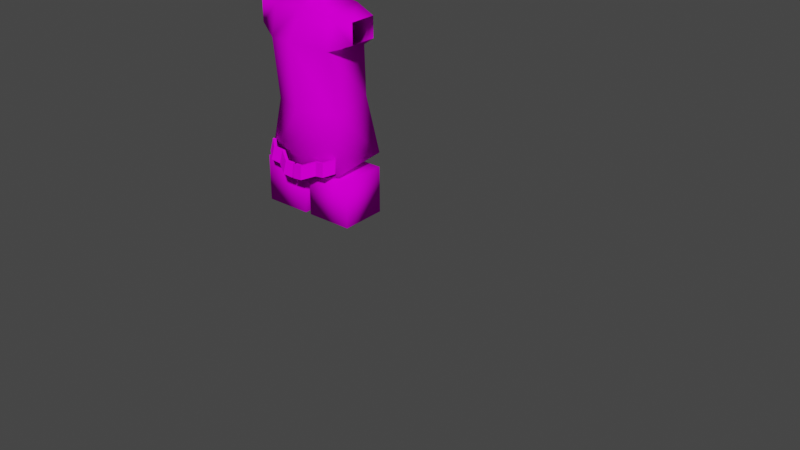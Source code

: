 # Source: swimsuit.blend  (saved by Blender 2.93.21; exported with 4.5.12 LTS)
import bpy
from mathutils import Matrix  # noqa: F401  (used for matrix-valued properties, if any)

bpy.ops.wm.read_factory_settings(use_empty=True)
scene = bpy.context.scene
scene.name = 'Scene'

# ---- collections
col_maindata = bpy.data.collections.new('maindata'); scene.collection.children.link(col_maindata)
col_a150 = bpy.data.collections.new('a150'); scene.collection.children.link(col_a150)
col_l174 = bpy.data.collections.new('l174'); scene.collection.children.link(col_l174)
col_b166 = bpy.data.collections.new('b166'); scene.collection.children.link(col_b166)
col_b162 = bpy.data.collections.new('b162'); scene.collection.children.link(col_b162)
col_b190 = bpy.data.collections.new('b190'); scene.collection.children.link(col_b190)
col_b198 = bpy.data.collections.new('b198'); scene.collection.children.link(col_b198)
col_b174 = bpy.data.collections.new('b174'); scene.collection.children.link(col_b174)
col_b158 = bpy.data.collections.new('b158'); scene.collection.children.link(col_b158)
col_rear = bpy.data.collections.new('rear'); scene.collection.children.link(col_rear)
col_r254 = bpy.data.collections.new('r254'); col_rear.children.link(col_r254)
col_r258 = bpy.data.collections.new('r258'); col_rear.children.link(col_r258)
col_r262 = bpy.data.collections.new('r262'); col_rear.children.link(col_r262)
col_r286 = bpy.data.collections.new('r286'); col_rear.children.link(col_r286)
col_r306 = bpy.data.collections.new('r306'); col_rear.children.link(col_r306)
col_r314 = bpy.data.collections.new('r314'); col_rear.children.link(col_r314)
col_r318 = bpy.data.collections.new('r318'); col_rear.children.link(col_r318)
col_r310 = bpy.data.collections.new('r310'); col_rear.children.link(col_r310)
col_r322 = bpy.data.collections.new('r322'); col_rear.children.link(col_r322)
col_r302 = bpy.data.collections.new('r302'); col_rear.children.link(col_r302)
col_b194 = bpy.data.collections.new('b194'); scene.collection.children.link(col_b194)
col_b202 = bpy.data.collections.new('b202'); scene.collection.children.link(col_b202)
col_b186 = bpy.data.collections.new('b186'); scene.collection.children.link(col_b186)
col_b206 = bpy.data.collections.new('b206'); scene.collection.children.link(col_b206)

# ---- images (referenced by path relative to the original .blend; pixels are not part of the script)
import os
ASSET_DIR = os.environ.get("B2B_ASSET_DIR", "")  # directory of the original .blend (textures are referenced by path, not embedded)
HERE = os.path.dirname(os.path.abspath(__file__))  # packed textures are extracted next to this script under _unpacked/

def load_image(name, relpath, width, height, colorspace="sRGB"):
    """Load a texture the original file referenced (path relative to the .blend, or extracted next to this script)."""
    p = next((c for c in (os.path.join(HERE, relpath), os.path.join(ASSET_DIR, relpath)) if relpath and os.path.exists(c)), "")
    if p:
        img = bpy.data.images.load(p, check_existing=True)
        img.name = name
    else:  # same state as the original file: an image datablock whose file is absent (Cycles renders it pink)
        img = bpy.data.images.new(name, width, height)
        img.source = "FILE"
        img.filepath = "//" + (relpath or name)
    img.colorspace_settings.name = colorspace
    return img
img_swimsuit_png = load_image('swimsuit.png', 'swimsuit.png', 1024, 1024, 'sRGB')

# ---- materials (node trees are filled in below, after node groups)
mat_maintex = bpy.data.materials.new('maintex')
mat_swimsuit = bpy.data.materials.new('swimsuit')
mat_swimsuit.use_transparent_shadow = False

# ---- material node trees
mat_swimsuit.use_nodes = True; mat_swimsuit.node_tree.nodes.clear()
_N = mat_swimsuit.node_tree.nodes; _L = mat_swimsuit.node_tree.links
n0 = _N.new('ShaderNodeOutputMaterial'); n0.name = 'Material Output'; n0.location = (300, 300)
n1 = _N.new('ShaderNodeBsdfPrincipled'); n1.name = 'Principled BSDF'; n1.location = (10, 300)
n1.distribution = 'GGX'
n1.subsurface_method = 'BURLEY'
n1.inputs[2].default_value = 0.0
n1.inputs[3].default_value = 1.45
n1.inputs[13].default_value = 0.0
n1.inputs[27].default_value = (0.0, 0.0, 0.0, 1.0)
n1.inputs[28].default_value = 1.0
n2 = _N.new('ShaderNodeTexImage'); n2.name = 'baseColorTexture'; n2.location = (-433, 207)
n2.label = 'baseColorTexture'
n2.image = img_swimsuit_png
n2.interpolation = 'Closest'
n3 = _N.new('ShaderNodeUVMap'); n3.name = 'UV Map'; n3.location = (-631, 176)
n3.uv_map = 'UVMap'
_L.new(n1.outputs[0], n0.inputs[0])
_L.new(n2.outputs[0], n1.inputs[0])
_L.new(n3.outputs[0], n2.inputs[0])
n0.is_active_output = True

# ---- world
world_world = bpy.data.worlds.new('World'); scene.world = world_world
world_world.use_nodes = True; world_world.node_tree.nodes.clear()
_N = world_world.node_tree.nodes; _L = world_world.node_tree.links
n0 = _N.new('ShaderNodeOutputWorld'); n0.name = 'World Output'; n0.location = (300, 300)
n1 = _N.new('ShaderNodeBackground'); n1.name = 'Background'; n1.location = (10, 300)
n1.inputs[0].default_value = (0.05088, 0.05088, 0.05088, 1.0)
_L.new(n1.outputs[0], n0.inputs[0])
n0.is_active_output = True
world_world.color = (0.05088, 0.05088, 0.05088)
world_world.use_sun_shadow = False
world_world.sun_shadow_jitter_overblur = 0.0

# ---- meshes
me_bodymesh = bpy.data.meshes.new('BodyMesh')
me_bodymesh.from_pydata([], [], [])
me_bodymesh.materials.append(None)
me_bodymesh.update()
me_head = bpy.data.meshes.new('Head')
me_head.from_pydata([], [], [])
me_head.materials.append(None)
me_head.update()
me_legmesh = bpy.data.meshes.new('LegMesh')
me_legmesh.from_pydata([], [], [])
me_legmesh.materials.append(None)
me_legmesh.update()
me_armmesh = bpy.data.meshes.new('ArmMesh')
me_armmesh.from_pydata([], [], [])
me_armmesh.materials.append(None)
me_armmesh.update()
me_cube_006 = bpy.data.meshes.new('Cube.006')
me_cube_006.from_pydata([], [], [])
me_cube_006.materials.append(None)
me_cube_006.update()
me_armmesh_1 = bpy.data.meshes.new('ArmMesh')
me_armmesh_1.from_pydata([(0.3078, -0.06612, 0.3653), (0.3078, -0.06612, 0.4976), (0.3078, 0.06612, 0.3653), (0.3078, 0.06612, 0.4976), (0.74, -0.06612, 0.3653), (0.74, -0.06612, 0.4976), (0.74, 0.06612, 0.3653), (0.74, 0.06612, 0.4976), (1.14, -0.06612, 0.4189), (1.14, -0.06612, 0.4976), (1.14, 0.06612, 0.4189), (1.14, 0.06612, 0.4976), (1.32, -0.06612, 0.4524), (1.32, -0.06612, 0.4976), (1.32, 0.07931, 0.4524), (1.32, 0.07931, 0.4976), (1.454, -0.04828, 0.4524), (1.454, -0.04828, 0.4976), (1.454, 0.06146, 0.4524), (1.454, 0.06146, 0.4976), (1.179, -0.09204, 0.4874), (1.179, -0.09204, 0.453), (1.242, -0.09204, 0.4874), (1.242, -0.09204, 0.4676), (1.179, -0.1427, 0.4874), (1.179, -0.1427, 0.453), (1.242, -0.1427, 0.4874), (1.242, -0.1427, 0.4676), (1.179, -0.1646, 0.4874), (1.179, -0.1646, 0.453), (1.242, -0.1646, 0.4874), (1.242, -0.1646, 0.4676)], [], [(0, 1, 3, 2), (2, 3, 7, 6), (5, 4, 8, 9), (4, 5, 1, 0), (2, 6, 4, 0), (7, 3, 1, 5), (11, 9, 13, 15), (4, 6, 10, 8), (7, 5, 9, 11), (6, 7, 11, 10), (14, 15, 19, 18), (10, 11, 15, 14), (8, 12, 23, 21), (8, 10, 14, 12), (18, 19, 17, 16), (13, 12, 16, 17), (12, 14, 18, 16), (15, 13, 17, 19), (22, 20, 24, 26), (12, 13, 22, 23), (9, 8, 21, 20), (13, 9, 20, 22), (25, 27, 31, 29), (20, 21, 25, 24), (21, 23, 27, 25), (23, 22, 26, 27), (28, 29, 31, 30), (27, 26, 30, 31), (26, 24, 28, 30), (24, 25, 29, 28)])
me_armmesh_1.polygons.foreach_set('use_smooth', [True] * 30)
_uv = me_armmesh_1.uv_layers.new(name='UVMap')
_uv.uv.foreach_set('vector', [0.9808, 0.2191, 0.9907, 0.2191, 0.9907, 0.2191, 0.9808, 0.2191, 0.9808, 0.2191, 0.9907, 0.2191, 0.9907, 0.1869, 0.9808, 0.1869, 0.9907, 0.1869, 0.9808, 0.1869, 0.9848, 0.157, 0.9907, 0.157, 0.9808, 0.1869, 0.9907, 0.1869, 0.9907, 0.2191, 0.9808, 0.2191, 0.9808, 0.2191, 0.9808, 0.1869, 0.9808, 0.1869, 0.9808, 0.2191, 0.9907, 0.1869, 0.9907, 0.2191, 0.9907, 0.2191, 0.9907, 0.1869, 0.9907, 0.157, 0.9907, 0.157, 0.9907, 0.1435, 0.9907, 0.1435, 0.9808, 0.1869, 0.9808, 0.1869, 0.9848, 0.157, 0.9848, 0.157, 0.9907, 0.1869, 0.9907, 0.1869, 0.9907, 0.157, 0.9907, 0.157, 0.9808, 0.1869, 0.9907, 0.1869, 0.9907, 0.157, 0.9848, 0.157, 0.9873, 0.1435, 0.9907, 0.1435, 0.9907, 0.1335, 0.9873, 0.1335, 0.9848, 0.157, 0.9907, 0.157, 0.9907, 0.1435, 0.9873, 0.1435, 0.9848, 0.157, 0.9873, 0.1435, 0.9885, 0.1494, 0.9874, 0.1541, 0.9848, 0.157, 0.9848, 0.157, 0.9873, 0.1435, 0.9873, 0.1435, 0.9873, 0.1335, 0.9907, 0.1335, 0.9907, 0.1335, 0.9873, 0.1335, 0.9907, 0.1435, 0.9873, 0.1435, 0.9873, 0.1335, 0.9907, 0.1335, 0.9873, 0.1435, 0.9873, 0.1435, 0.9873, 0.1335, 0.9873, 0.1335, 0.9907, 0.1435, 0.9907, 0.1435, 0.9907, 0.1335, 0.9907, 0.1335, 0.9899, 0.1494, 0.9899, 0.1541, 0.9899, 0.1541, 0.9899, 0.1494, 0.9873, 0.1435, 0.9907, 0.1435, 0.9899, 0.1494, 0.9885, 0.1494, 0.9907, 0.157, 0.9848, 0.157, 0.9874, 0.1541, 0.9899, 0.1541, 0.9907, 0.1435, 0.9907, 0.157, 0.9899, 0.1541, 0.9899, 0.1494, 0.9874, 0.1541, 0.9885, 0.1494, 0.9885, 0.1494, 0.9874, 0.1541, 0.9899, 0.1541, 0.9874, 0.1541, 0.9874, 0.1541, 0.9899, 0.1541, 0.9874, 0.1541, 0.9885, 0.1494, 0.9885, 0.1494, 0.9874, 0.1541, 0.9885, 0.1494, 0.9899, 0.1494, 0.9899, 0.1494, 0.9885, 0.1494, 0.9899, 0.1541, 0.9874, 0.1541, 0.9885, 0.1494, 0.9899, 0.1494, 0.9885, 0.1494, 0.9899, 0.1494, 0.9899, 0.1494, 0.9885, 0.1494, 0.9899, 0.1494, 0.9899, 0.1541, 0.9899, 0.1541, 0.9899, 0.1494, 0.9899, 0.1541, 0.9874, 0.1541, 0.9874, 0.1541, 0.9899, 0.1541])
me_armmesh_1.materials.append(mat_maintex)
me_armmesh_1.use_remesh_fix_poles = True
me_armmesh_1.use_remesh_preserve_attributes = False
me_armmesh_1.use_mirror_vertex_groups = False
me_armmesh_1.update()
me_legmesh_1 = bpy.data.meshes.new('LegMesh')
me_legmesh_1.from_pydata([(0.02878, -0.1234, -0.5716), (0.02878, 0.1234, -0.5716), (0.2755, -0.1234, -0.5716), (0.2755, 0.1234, -0.5716), (0.0482, 0.104, -1.15), (0.0482, -0.104, -1.15), (0.2561, 0.104, -1.15), (0.2561, -0.104, -1.15), (0.06003, 0.09213, -1.761), (0.06003, -0.09213, -1.761), (0.2443, 0.09213, -1.761), (0.2443, -0.09213, -1.761), (0.103, -0.3753, -1.868), (0.07476, 0.03184, -1.711), (0.07476, 0.1332, -1.872), (0.07476, 0.1185, -1.78), (0.2045, -0.3753, -1.868), (0.2327, 0.03184, -1.711), (0.2327, 0.1332, -1.872), (0.2327, 0.1185, -1.78)], [], [(1, 3, 6, 4), (7, 5, 9, 11), (0, 1, 4, 5), (3, 2, 7, 6), (2, 0, 5, 7), (8, 10, 11, 9), (4, 6, 10, 8), (6, 7, 11, 10), (5, 4, 8, 9), (12, 13, 15, 14), (14, 15, 19, 18), (18, 19, 17, 16), (16, 17, 13, 12), (14, 18, 16, 12), (19, 15, 13, 17)])
me_legmesh_1.polygons.foreach_set('use_smooth', [True] * 15)
_uv = me_legmesh_1.uv_layers.new(name='UVMap')
_uv.uv.foreach_set('vector', [0.9765, 0.1918, 0.9948, 0.1918, 0.9934, 0.149, 0.978, 0.149, 0.9934, 0.149, 0.978, 0.149, 0.9788, 0.1038, 0.9925, 0.1038, 0.9765, 0.1918, 0.9765, 0.1918, 0.978, 0.149, 0.978, 0.149, 0.9948, 0.1918, 0.9948, 0.1918, 0.9934, 0.149, 0.9934, 0.149, 0.9948, 0.1918, 0.9765, 0.1918, 0.978, 0.149, 0.9934, 0.149, 0.9788, 0.1038, 0.9925, 0.1038, 0.9925, 0.1038, 0.9788, 0.1038, 0.978, 0.149, 0.9934, 0.149, 0.9925, 0.1038, 0.9788, 0.1038, 0.9934, 0.149, 0.9934, 0.149, 0.9925, 0.1038, 0.9925, 0.1038, 0.978, 0.149, 0.978, 0.149, 0.9788, 0.1038, 0.9788, 0.1038, 0.982, 0.0958, 0.9799, 0.1075, 0.9799, 0.1023, 0.9799, 0.09552, 0.9799, 0.09552, 0.9799, 0.1023, 0.9916, 0.1023, 0.9916, 0.09552, 0.9916, 0.09552, 0.9916, 0.1023, 0.9916, 0.1075, 0.9895, 0.0958, 0.9895, 0.0958, 0.9916, 0.1075, 0.9799, 0.1075, 0.982, 0.0958, 0.9799, 0.09552, 0.9916, 0.09552, 0.9895, 0.0958, 0.982, 0.0958, 0.9916, 0.1023, 0.9799, 0.1023, 0.9799, 0.1075, 0.9916, 0.1075])
me_legmesh_1.materials.append(mat_maintex)
me_legmesh_1.use_remesh_fix_poles = True
me_legmesh_1.use_remesh_preserve_attributes = False
me_legmesh_1.use_mirror_vertex_groups = False
me_legmesh_1.update()
me_bodymesh_002 = bpy.data.meshes.new('BodyMesh.002')
me_bodymesh_002.from_pydata([(0.1074, 0.1806, -0.1979), (0.1647, -0.1299, 0.5039), (0.2331, -0.1474, -0.2974), (0.06907, -0.08606, 0.5641), (0.06907, 0.03324, 0.5641), (0.06907, -0.08606, 0.6479), (0.06907, 0.03324, 0.6479), (0.09896, 0.1948, -0.1116), (0.1962, -0.108, 0.001354), (0.1861, 0.1068, 0.3102), (0.1647, 0.08536, 0.5229), (0.1861, -0.1535, 0.3347), (0.2984, 0.04755, 0.489), (0.2984, -0.1004, 0.489), (0.2984, 0.04755, 0.3777), (0.2984, -0.1004, 0.3777), (-8.144e-19, -0.1299, 0.5222), (5.285e-18, -0.1877, -0.3782), (1.466e-17, 0.08597, -0.336), (3.393e-18, 0.08536, 0.5412), (0.0, -0.08606, 0.5641), (0.0, 0.03324, 0.5641), (0.0, -0.08606, 0.6479), (0.0, 0.03324, 0.6479), (-8.796e-18, -0.1916, 0.007104), (6.681e-05, 0.1309, 0.04491), (0.0, -0.2268, 0.3682), (1.357e-18, 0.1068, 0.3743), (0.1962, 0.1053, 0.04977), (0.2472, 0.1432, -0.2595), (0.01665, -0.1394, -0.578), (0.01665, -0.1394, -0.3235), (0.01665, 0.115, -0.578), (0.01665, 0.115, -0.3235), (0.2711, -0.1394, -0.578), (0.2711, -0.1394, -0.3235), (0.2711, 0.115, -0.578), (0.2711, 0.115, -0.3235)], [], [(1, 10, 4, 3), (27, 19, 10, 9), (18, 29, 2, 17), (16, 1, 3, 20), (20, 3, 5, 22), (3, 4, 6, 5), (29, 28, 8, 2), (28, 9, 11, 8), (25, 27, 9, 28), (1, 11, 15, 13), (10, 1, 13, 12), (11, 9, 14, 15), (9, 10, 12, 14), (8, 11, 26, 24), (2, 8, 24, 17), (4, 21, 23, 6), (6, 23, 22, 5), (10, 19, 21, 4), (11, 1, 16, 26), (0, 7, 28, 29), (7, 25, 28), (0, 29, 18), (7, 0, 18, 25), (30, 31, 33, 32), (32, 33, 37, 36), (36, 37, 35, 34), (34, 35, 31, 30), (32, 36, 34, 30), (37, 33, 31, 35)])
me_bodymesh_002.polygons.foreach_set('use_smooth', [True] * 29)
_uv = me_bodymesh_002.uv_layers.new(name='UVMap')
_uv.uv.foreach_set('vector', [0.07511, 0.9887, 0.07511, 0.9897, 0.0698, 0.992, 0.0698, 0.992, 0.06596, 0.9815, 0.06596, 0.9907, 0.07511, 0.9897, 0.07629, 0.9779, 0.05976, 0.9582, 0.0738, 0.9615, 0.073, 0.945, 0.05976, 0.9427, 0.06596, 0.9897, 0.07511, 0.9887, 0.0698, 0.992, 0.06596, 0.992, 0.06596, 0.992, 0.0698, 0.992, 0.0698, 0.9966, 0.06596, 0.9966, 0.0698, 0.992, 0.0698, 0.992, 0.0698, 0.9966, 0.0698, 0.9966, 0.05321, 0.9669, 0.0547, 0.977, 0.04754, 0.9773, 0.04369, 0.9682, 0.07685, 0.9634, 0.07629, 0.9779, 0.07629, 0.9793, 0.07685, 0.9608, 0.06597, 0.9632, 0.06596, 0.9815, 0.07629, 0.9779, 0.07685, 0.9634, 0.07511, 0.9887, 0.07629, 0.9793, 0.08253, 0.9816, 0.08253, 0.9878, 0.07511, 0.9897, 0.07511, 0.9887, 0.08253, 0.9878, 0.08253, 0.9878, 0.07629, 0.9793, 0.07629, 0.9779, 0.08253, 0.9816, 0.08253, 0.9816, 0.07629, 0.9779, 0.07511, 0.9897, 0.08253, 0.9878, 0.08253, 0.9816, 0.07921, 0.9592, 0.06172, 0.9556, 0.06164, 0.9455, 0.08069, 0.9488, 0.04369, 0.9682, 0.04754, 0.9773, 0.04495, 0.9782, 0.04172, 0.966, 0.0698, 0.992, 0.06596, 0.992, 0.06596, 0.9966, 0.0698, 0.9966, 0.0698, 0.9966, 0.06596, 0.9966, 0.06596, 0.9966, 0.0698, 0.9966, 0.07511, 0.9897, 0.06596, 0.9907, 0.06596, 0.992, 0.0698, 0.992, 0.03873, 0.9395, 0.06494, 0.9232, 0.08629, 0.9443, 0.06465, 0.9618, 0.05493, 0.9685, 0.05613, 0.9711, 0.0547, 0.977, 0.05321, 0.9669, 0.05613, 0.9711, 0.05547, 0.9766, 0.0547, 0.977, 0.05493, 0.9685, 0.05321, 0.9669, 0.05073, 0.9649, 0.05613, 0.9711, 0.05493, 0.9685, 0.05073, 0.9649, 0.05547, 0.9766, 0.06689, 0.9286, 0.06689, 0.9427, 0.06689, 0.9427, 0.06689, 0.9286, 0.06689, 0.9286, 0.06689, 0.9427, 0.08101, 0.9427, 0.08101, 0.9286, 0.08101, 0.9286, 0.08101, 0.9427, 0.08101, 0.9427, 0.08101, 0.9286, 0.08101, 0.9286, 0.08101, 0.9427, 0.06689, 0.9427, 0.06689, 0.9286, 0.06689, 0.9286, 0.08101, 0.9286, 0.08101, 0.9286, 0.06689, 0.9286, 0.0736, 0.9632, 0.0736, 0.9632, 0.06556, 0.9654, 0.06556, 0.9654])
me_bodymesh_002.materials.append(mat_maintex)
me_bodymesh_002.use_remesh_preserve_volume = False
me_bodymesh_002.use_remesh_preserve_attributes = False
me_bodymesh_002.use_mirror_vertex_groups = False
me_bodymesh_002.update()
me_bodymesh_001 = bpy.data.meshes.new('BodyMesh.001')
me_bodymesh_001.from_pydata([(0.1074, 0.1806, -0.1979), (0.1647, -0.1299, 0.5039), (0.2331, -0.1474, -0.2974), (0.06907, -0.08606, 0.5641), (0.06907, 0.03324, 0.5641), (0.06907, -0.08606, 0.6479), (0.06907, 0.03324, 0.6479), (0.09896, 0.1948, -0.1116), (0.1962, -0.108, 0.001354), (0.1861, 0.1068, 0.3102), (0.1647, 0.08536, 0.5229), (0.1861, -0.1535, 0.3347), (0.2984, 0.04755, 0.489), (0.2984, -0.1004, 0.489), (0.2984, 0.04755, 0.3777), (0.2984, -0.1004, 0.3777), (-8.144e-19, -0.1299, 0.5222), (5.285e-18, -0.1877, -0.3782), (1.466e-17, 0.08597, -0.336), (3.393e-18, 0.08536, 0.5412), (0.0, -0.08606, 0.5641), (0.0, 0.03324, 0.5641), (0.0, -0.08606, 0.6479), (0.0, 0.03324, 0.6479), (-8.796e-18, -0.1916, 0.007104), (6.681e-05, 0.1309, 0.04491), (0.0, -0.2268, 0.3682), (1.357e-18, 0.1068, 0.3743), (0.1962, 0.1053, 0.04977), (0.2472, 0.1432, -0.2595), (0.01665, -0.1394, -0.578), (0.01665, -0.1394, -0.3235), (0.01665, 0.115, -0.578), (0.01665, 0.115, -0.3235), (0.2711, -0.1394, -0.578), (0.2711, -0.1394, -0.3235), (0.2711, 0.115, -0.578), (0.2711, 0.115, -0.3235)], [], [(1, 10, 4, 3), (27, 19, 10, 9), (18, 29, 2, 17), (16, 1, 3, 20), (20, 3, 5, 22), (3, 4, 6, 5), (29, 28, 8, 2), (28, 9, 11, 8), (25, 27, 9, 28), (1, 11, 15, 13), (10, 1, 13, 12), (11, 9, 14, 15), (9, 10, 12, 14), (8, 11, 26, 24), (2, 8, 24, 17), (4, 21, 23, 6), (6, 23, 22, 5), (10, 19, 21, 4), (11, 1, 16, 26), (0, 7, 28, 29), (7, 25, 28), (0, 29, 18), (7, 0, 18, 25), (30, 31, 33, 32), (32, 33, 37, 36), (36, 37, 35, 34), (34, 35, 31, 30), (32, 36, 34, 30), (37, 33, 31, 35)])
me_bodymesh_001.polygons.foreach_set('use_smooth', [True] * 29)
_uv = me_bodymesh_001.uv_layers.new(name='UVMap')
_uv.uv.foreach_set('vector', [0.1366, 0.9887, 0.1366, 0.9897, 0.1313, 0.992, 0.1313, 0.992, 0.1275, 0.9815, 0.1275, 0.9907, 0.1366, 0.9897, 0.1378, 0.9779, 0.1213, 0.9582, 0.1353, 0.9615, 0.1345, 0.945, 0.1213, 0.9427, 0.1275, 0.9897, 0.1366, 0.9887, 0.1313, 0.992, 0.1275, 0.992, 0.1275, 0.992, 0.1313, 0.992, 0.1313, 0.9966, 0.1275, 0.9966, 0.1313, 0.992, 0.1313, 0.992, 0.1313, 0.9966, 0.1313, 0.9966, 0.1147, 0.9669, 0.1162, 0.977, 0.1091, 0.9773, 0.1052, 0.9682, 0.1384, 0.9634, 0.1378, 0.9779, 0.1378, 0.9793, 0.1384, 0.9608, 0.1275, 0.9632, 0.1275, 0.9815, 0.1378, 0.9779, 0.1384, 0.9634, 0.1366, 0.9887, 0.1378, 0.9793, 0.144, 0.9816, 0.144, 0.9878, 0.1366, 0.9897, 0.1366, 0.9887, 0.144, 0.9878, 0.144, 0.9878, 0.1378, 0.9793, 0.1378, 0.9779, 0.144, 0.9816, 0.144, 0.9816, 0.1378, 0.9779, 0.1366, 0.9897, 0.144, 0.9878, 0.144, 0.9816, 0.1407, 0.9592, 0.1232, 0.9556, 0.1232, 0.9455, 0.1422, 0.9488, 0.1052, 0.9682, 0.1091, 0.9773, 0.1065, 0.9782, 0.1032, 0.966, 0.1313, 0.992, 0.1275, 0.992, 0.1275, 0.9966, 0.1313, 0.9966, 0.1313, 0.9966, 0.1275, 0.9966, 0.1275, 0.9966, 0.1313, 0.9966, 0.1366, 0.9897, 0.1275, 0.9907, 0.1275, 0.992, 0.1313, 0.992, 0.1003, 0.9395, 0.1265, 0.9232, 0.1478, 0.9443, 0.1262, 0.9618, 0.1164, 0.9685, 0.1176, 0.9711, 0.1162, 0.977, 0.1147, 0.9669, 0.1176, 0.9711, 0.117, 0.9766, 0.1162, 0.977, 0.1164, 0.9685, 0.1147, 0.9669, 0.1123, 0.9649, 0.1176, 0.9711, 0.1164, 0.9685, 0.1123, 0.9649, 0.117, 0.9766, 0.1284, 0.9286, 0.1284, 0.9427, 0.1284, 0.9427, 0.1284, 0.9286, 0.1284, 0.9286, 0.1284, 0.9427, 0.1425, 0.9427, 0.1425, 0.9286, 0.1425, 0.9286, 0.1425, 0.9427, 0.1425, 0.9427, 0.1425, 0.9286, 0.1425, 0.9286, 0.1425, 0.9427, 0.1284, 0.9427, 0.1284, 0.9286, 0.1284, 0.9286, 0.1425, 0.9286, 0.1425, 0.9286, 0.1284, 0.9286, 0.1382, 0.9583, 0.1382, 0.9583, 0.1302, 0.9605, 0.1302, 0.9605])
me_bodymesh_001.materials.append(mat_maintex)
me_bodymesh_001.use_remesh_preserve_volume = False
me_bodymesh_001.use_remesh_preserve_attributes = False
me_bodymesh_001.use_mirror_vertex_groups = False
me_bodymesh_001.update()
me_bodymesh_004 = bpy.data.meshes.new('BodyMesh.004')
me_bodymesh_004.from_pydata([(0.1074, 0.1806, -0.1979), (0.1647, -0.1299, 0.5039), (0.2331, -0.1474, -0.2974), (0.06907, -0.08606, 0.5641), (0.06907, 0.03324, 0.5641), (0.06907, -0.08606, 0.6479), (0.06907, 0.03324, 0.6479), (0.09896, 0.1948, -0.1116), (0.1962, -0.108, 0.001354), (0.1861, 0.1068, 0.3102), (0.1647, 0.08536, 0.5229), (0.1861, -0.1535, 0.3347), (0.2984, 0.04755, 0.489), (0.2984, -0.1004, 0.489), (0.2984, 0.04755, 0.3777), (0.2984, -0.1004, 0.3777), (-8.144e-19, -0.1299, 0.5222), (5.285e-18, -0.1877, -0.3782), (1.466e-17, 0.08597, -0.336), (3.393e-18, 0.08536, 0.5412), (0.0, -0.08606, 0.5641), (0.0, 0.03324, 0.5641), (0.0, -0.08606, 0.6479), (0.0, 0.03324, 0.6479), (-8.796e-18, -0.1916, 0.007104), (6.681e-05, 0.1309, 0.04491), (0.0, -0.2268, 0.3682), (0.0, 0.1068, 0.3743), (0.1962, 0.1053, 0.04977), (0.2472, 0.1432, -0.2595), (0.01665, -0.1394, -0.578), (0.01665, -0.1394, -0.3235), (0.01665, 0.115, -0.578), (0.01665, 0.115, -0.3235), (0.2711, -0.1394, -0.578), (0.2711, -0.1394, -0.3235), (0.2711, 0.115, -0.578), (0.2711, 0.115, -0.3235), (0.1911, 0.106, 0.18), (3.341e-05, 0.1188, 0.2096), (-4.398e-18, -0.2092, 0.1877), (0.1911, -0.1307, 0.168), (0.2331, 0.1328, -0.1744), (0.2229, -0.1366, -0.2152), (1.408e-18, -0.1888, -0.2721), (0.1051, 0.1845, -0.1742), (1.84e-05, 0.09833, -0.2311), (3.928e-19, -0.261, 0.2885), (3.928e-19, -0.2173, 0.3822), (3.928e-19, -0.2513, 0.2835), (3.928e-19, -0.2076, 0.3771), (0.178, -0.2057, 0.2761), (0.1702, -0.1621, 0.3697), (0.1661, -0.199, 0.2717), (0.1583, -0.1553, 0.3653), (0.08916, -0.2255, 0.2777), (0.08136, -0.1818, 0.3713), (0.09672, -0.2338, 0.2824), (0.08892, -0.1901, 0.376), (0.1234, -0.186, 0.3717), (0.141, -0.2371, 0.2826), (0.1312, -0.2296, 0.2781), (0.1332, -0.1935, 0.3763), (0.04209, -0.2567, 0.28), (0.03975, -0.222, 0.3785), (0.03429, -0.213, 0.3736), (0.04755, -0.2657, 0.2848), (0.003756, -0.2403, -0.34), (0.005, -0.2264, -0.2689), (0.005183, -0.2263, -0.338), (0.006427, -0.2124, -0.2669), (0.2279, -0.1683, -0.278), (0.2196, -0.1543, -0.2087), (0.2145, -0.1582, -0.2798), (0.2062, -0.1442, -0.2105), (0.1172, -0.1928, -0.3076), (0.1089, -0.1788, -0.2383), (0.1252, -0.2048, -0.3073), (0.1169, -0.1909, -0.2381), (0.1597, -0.1842, -0.2303), (0.1786, -0.2092, -0.2985), (0.1679, -0.1981, -0.2995), (0.1704, -0.1953, -0.2292), (0.05592, -0.2316, -0.3326), (0.05299, -0.2307, -0.2639), (0.04767, -0.2176, -0.2634), (0.06124, -0.2446, -0.3331)], [], [(1, 10, 4, 3), (27, 19, 10, 9), (18, 29, 2, 17), (16, 1, 3, 20), (20, 3, 5, 22), (3, 4, 6, 5), (42, 28, 8, 43), (38, 9, 11, 41), (39, 27, 9, 38), (1, 11, 15, 13), (10, 1, 13, 12), (11, 9, 14, 15), (9, 10, 12, 14), (41, 11, 26, 40), (43, 8, 24, 44), (4, 21, 23, 6), (6, 23, 22, 5), (10, 19, 21, 4), (11, 1, 16, 26), (45, 7, 28, 42), (7, 25, 28), (0, 29, 18), (45, 0, 18, 46), (30, 31, 33, 32), (32, 33, 37, 36), (36, 37, 35, 34), (34, 35, 31, 30), (32, 36, 34, 30), (37, 33, 31, 35), (8, 41, 40, 24), (25, 39, 38, 28), (28, 38, 41, 8), (7, 45, 46, 25), (0, 45, 42, 29), (2, 43, 44, 17), (29, 42, 43, 2), (47, 48, 50, 49), (61, 59, 54, 53), (53, 54, 52, 51), (66, 64, 48, 47), (61, 53, 51, 60), (65, 50, 48, 64), (59, 56, 58, 62), (63, 55, 57, 66), (60, 62, 58, 57), (63, 65, 56, 55), (51, 52, 62, 60), (54, 59, 62, 52), (55, 61, 60, 57), (55, 56, 59, 61), (49, 50, 65, 63), (49, 63, 66, 47), (56, 65, 64, 58), (57, 58, 64, 66), (67, 68, 70, 69), (81, 79, 74, 73), (73, 74, 72, 71), (86, 84, 68, 67), (81, 73, 71, 80), (85, 70, 68, 84), (79, 76, 78, 82), (83, 75, 77, 86), (80, 82, 78, 77), (83, 85, 76, 75), (71, 72, 82, 80), (74, 79, 82, 72), (75, 81, 80, 77), (75, 76, 79, 81), (69, 70, 85, 83), (69, 83, 86, 67), (76, 85, 84, 78), (77, 78, 84, 86)])
me_bodymesh_004.polygons.foreach_set('use_smooth', [1, 1, 1, 1, 1, 1, 1, 1, 1, 1, 1, 1, 1, 1, 1, 1, 1, 1, 1, 1, 1, 1, 1, 1, 1, 1, 1, 1, 1, 1, 1, 1, 1, 1, 1, 1, 0, 0, 0, 0, 0, 0, 0, 0, 0, 0, 0, 0, 0, 0, 0, 0, 0, 0, 0, 0, 0, 0, 0, 0, 0, 0, 0, 0, 0, 0, 0, 0, 0, 0, 0, 0])
_uv = me_bodymesh_004.uv_layers.new(name='UVMap')
_uv.uv.foreach_set('vector', [0.2, 0.9887, 0.2, 0.9897, 0.1947, 0.992, 0.1947, 0.992, 0.2304, 0.9663, 0.2304, 0.9756, 0.2395, 0.9746, 0.2407, 0.9628, 0.2474, 0.9582, 0.2614, 0.9615, 0.2606, 0.945, 0.2474, 0.9427, 0.1908, 0.9897, 0.2, 0.9887, 0.1947, 0.992, 0.1908, 0.992, 0.1908, 0.992, 0.1947, 0.992, 0.1947, 0.9966, 0.1908, 0.9966, 0.1947, 0.992, 0.1947, 0.992, 0.1947, 0.9966, 0.1947, 0.9966, 0.2413, 0.9696, 0.2423, 0.977, 0.2352, 0.9773, 0.2324, 0.9707, 0.2427, 0.9423, 0.2422, 0.9472, 0.2421, 0.9481, 0.2428, 0.9418, 0.2355, 0.9428, 0.235, 0.949, 0.2422, 0.9472, 0.2427, 0.9423, 0.2, 0.9887, 0.2012, 0.9793, 0.2074, 0.9816, 0.2074, 0.9878, 0.2, 0.9897, 0.2, 0.9887, 0.2074, 0.9878, 0.2074, 0.9878, 0.2012, 0.9793, 0.2012, 0.9779, 0.2074, 0.9816, 0.2074, 0.9816, 0.2012, 0.9779, 0.2, 0.9897, 0.2074, 0.9878, 0.2074, 0.9816, 0.2428, 0.9418, 0.2421, 0.9481, 0.235, 0.9488, 0.2355, 0.942, 0.2324, 0.9707, 0.2352, 0.9773, 0.2326, 0.9782, 0.2302, 0.9693, 0.1947, 0.992, 0.1908, 0.992, 0.1908, 0.9966, 0.1947, 0.9966, 0.1947, 0.9966, 0.1908, 0.9966, 0.1908, 0.9966, 0.1947, 0.9966, 0.2, 0.9897, 0.1908, 0.9907, 0.1908, 0.992, 0.1947, 0.992, 0.2447, 0.9627, 0.2473, 0.9403, 0.2691, 0.9377, 0.2693, 0.9581, 0.2429, 0.9692, 0.2438, 0.9711, 0.2423, 0.977, 0.2413, 0.9696, 0.2438, 0.9711, 0.2431, 0.9766, 0.2423, 0.977, 0.2373, 0.9431, 0.2312, 0.9479, 0.2444, 0.9486, 0.2371, 0.9419, 0.2373, 0.9431, 0.2444, 0.9486, 0.243, 0.9434, 0.1918, 0.9286, 0.1918, 0.9427, 0.1918, 0.9427, 0.1918, 0.9286, 0.1918, 0.9286, 0.1918, 0.9427, 0.2059, 0.9427, 0.2059, 0.9286, 0.2059, 0.9286, 0.2059, 0.9427, 0.2059, 0.9427, 0.2059, 0.9286, 0.2059, 0.9286, 0.2059, 0.9427, 0.1918, 0.9427, 0.1918, 0.9286, 0.1918, 0.9286, 0.2059, 0.9286, 0.2059, 0.9286, 0.1918, 0.9286, 0.1988, 0.9626, 0.1988, 0.9626, 0.1907, 0.9648, 0.1907, 0.9648, 0.2606, 0.9596, 0.2517, 0.9593, 0.2507, 0.949, 0.2604, 0.9491, 0.2557, 0.9219, 0.2557, 0.931, 0.2663, 0.9294, 0.2666, 0.9222, 0.2627, 0.9222, 0.2624, 0.9294, 0.2624, 0.9287, 0.2627, 0.9195, 0.2438, 0.9711, 0.2429, 0.9692, 0.2397, 0.9681, 0.2431, 0.9766, 0.2373, 0.9431, 0.2371, 0.9419, 0.2308, 0.9436, 0.2312, 0.9479, 0.2324, 0.9496, 0.2318, 0.9454, 0.2435, 0.9454, 0.2449, 0.9507, 0.2312, 0.9479, 0.2308, 0.9436, 0.2318, 0.9454, 0.2324, 0.9496, 0.2244, 0.9459, 0.2244, 0.9574, 0.2244, 0.9571, 0.2244, 0.9456, 0.2392, 0.9456, 0.2383, 0.957, 0.2423, 0.9571, 0.2432, 0.9456, 0.2432, 0.9456, 0.2423, 0.9571, 0.2436, 0.9574, 0.2445, 0.9459, 0.2297, 0.9454, 0.2289, 0.9569, 0.2244, 0.9574, 0.2244, 0.9459, 0.2392, 0.9456, 0.2432, 0.9456, 0.2445, 0.9459, 0.2403, 0.9459, 0.2282, 0.9565, 0.2244, 0.9571, 0.2244, 0.9574, 0.2289, 0.9569, 0.2383, 0.957, 0.2336, 0.9571, 0.2344, 0.9574, 0.2394, 0.9573, 0.2291, 0.9451, 0.2345, 0.9456, 0.2353, 0.9459, 0.2297, 0.9454, 0.2403, 0.9459, 0.2394, 0.9573, 0.2344, 0.9574, 0.2353, 0.9459, 0.2291, 0.9451, 0.2282, 0.9565, 0.2336, 0.9571, 0.2345, 0.9456, 0.2445, 0.9459, 0.2436, 0.9574, 0.2394, 0.9573, 0.2403, 0.9459, 0.2423, 0.9571, 0.2383, 0.957, 0.2394, 0.9573, 0.2436, 0.9574, 0.2345, 0.9456, 0.2392, 0.9456, 0.2403, 0.9459, 0.2353, 0.9459, 0.2345, 0.9456, 0.2336, 0.9571, 0.2383, 0.957, 0.2392, 0.9456, 0.2244, 0.9456, 0.2244, 0.9571, 0.2282, 0.9565, 0.2291, 0.9451, 0.2244, 0.9456, 0.2291, 0.9451, 0.2297, 0.9454, 0.2244, 0.9459, 0.2336, 0.9571, 0.2282, 0.9565, 0.2289, 0.9569, 0.2344, 0.9574, 0.2353, 0.9459, 0.2344, 0.9574, 0.2289, 0.9569, 0.2297, 0.9454, 0.2244, 0.9459, 0.2244, 0.9574, 0.2244, 0.9571, 0.2244, 0.9456, 0.2392, 0.9456, 0.2383, 0.957, 0.2423, 0.9571, 0.2432, 0.9456, 0.2432, 0.9456, 0.2423, 0.9571, 0.2436, 0.9574, 0.2445, 0.9459, 0.2297, 0.9454, 0.2289, 0.9569, 0.2244, 0.9574, 0.2244, 0.9459, 0.2392, 0.9456, 0.2432, 0.9456, 0.2445, 0.9459, 0.2403, 0.9459, 0.2282, 0.9565, 0.2244, 0.9571, 0.2244, 0.9574, 0.2289, 0.9569, 0.2383, 0.957, 0.2336, 0.9571, 0.2344, 0.9574, 0.2394, 0.9573, 0.2291, 0.9451, 0.2345, 0.9456, 0.2353, 0.9459, 0.2297, 0.9454, 0.2403, 0.9459, 0.2394, 0.9573, 0.2344, 0.9574, 0.2353, 0.9459, 0.2291, 0.9451, 0.2282, 0.9565, 0.2336, 0.9571, 0.2345, 0.9456, 0.2445, 0.9459, 0.2436, 0.9574, 0.2394, 0.9573, 0.2403, 0.9459, 0.2423, 0.9571, 0.2383, 0.957, 0.2394, 0.9573, 0.2436, 0.9574, 0.2345, 0.9456, 0.2392, 0.9456, 0.2403, 0.9459, 0.2353, 0.9459, 0.2345, 0.9456, 0.2336, 0.9571, 0.2383, 0.957, 0.2392, 0.9456, 0.2244, 0.9456, 0.2244, 0.9571, 0.2282, 0.9565, 0.2291, 0.9451, 0.2244, 0.9456, 0.2291, 0.9451, 0.2297, 0.9454, 0.2244, 0.9459, 0.2336, 0.9571, 0.2282, 0.9565, 0.2289, 0.9569, 0.2344, 0.9574, 0.2353, 0.9459, 0.2344, 0.9574, 0.2289, 0.9569, 0.2297, 0.9454])
me_bodymesh_004.materials.append(mat_maintex)
me_bodymesh_004.use_remesh_preserve_volume = False
me_bodymesh_004.use_remesh_preserve_attributes = False
me_bodymesh_004.use_mirror_vertex_groups = False
me_bodymesh_004.update()
me_bodymesh_003 = bpy.data.meshes.new('BodyMesh.003')
me_bodymesh_003.from_pydata([(0.1074, 0.1806, -0.1979), (0.1647, -0.1299, 0.5039), (0.2331, -0.1474, -0.2974), (0.06907, -0.08606, 0.5641), (0.06907, 0.03324, 0.5641), (0.06907, -0.08606, 0.6479), (0.06907, 0.03324, 0.6479), (0.09896, 0.1948, -0.1116), (0.1962, -0.108, 0.001354), (0.1861, 0.1068, 0.3102), (0.1647, 0.08536, 0.5229), (0.1861, -0.1535, 0.3347), (0.2984, 0.04755, 0.489), (0.2984, -0.1004, 0.489), (0.2984, 0.04755, 0.3777), (0.2984, -0.1004, 0.3777), (-8.144e-19, -0.1299, 0.5222), (5.285e-18, -0.1877, -0.3782), (1.466e-17, 0.08597, -0.336), (3.393e-18, 0.08536, 0.5412), (0.0, -0.08606, 0.5641), (0.0, 0.03324, 0.5641), (0.0, -0.08606, 0.6479), (0.0, 0.03324, 0.6479), (-8.796e-18, -0.1916, 0.007104), (6.681e-05, 0.1309, 0.04491), (0.0, -0.2268, 0.3682), (1.357e-18, 0.1068, 0.3743), (0.1962, 0.1053, 0.04977), (0.2472, 0.1432, -0.2595), (0.01665, -0.1394, -0.578), (0.01665, -0.1394, -0.3235), (0.01665, 0.115, -0.578), (0.01665, 0.115, -0.3235), (0.2711, -0.1394, -0.578), (0.2711, -0.1394, -0.3235), (0.2711, 0.115, -0.578), (0.2711, 0.115, -0.3235), (0.1911, 0.106, 0.18), (3.341e-05, 0.1188, 0.2096), (-4.398e-18, -0.2092, 0.1877), (0.1911, -0.1307, 0.168), (0.2331, 0.1328, -0.1744), (0.2229, -0.1366, -0.2152), (1.408e-18, -0.1888, -0.2721), (0.1051, 0.1845, -0.1742), (1.84e-05, 0.09833, -0.2311)], [], [(1, 10, 4, 3), (27, 19, 10, 9), (18, 29, 2, 17), (16, 1, 3, 20), (20, 3, 5, 22), (3, 4, 6, 5), (42, 28, 8, 43), (38, 9, 11, 41), (39, 27, 9, 38), (1, 11, 15, 13), (10, 1, 13, 12), (11, 9, 14, 15), (9, 10, 12, 14), (41, 11, 26, 40), (43, 8, 24, 44), (4, 21, 23, 6), (6, 23, 22, 5), (10, 19, 21, 4), (11, 1, 16, 26), (45, 7, 28, 42), (7, 25, 28), (0, 29, 18), (45, 0, 18, 46), (30, 31, 33, 32), (32, 33, 37, 36), (36, 37, 35, 34), (34, 35, 31, 30), (32, 36, 34, 30), (37, 33, 31, 35), (8, 41, 40, 24), (25, 39, 38, 28), (28, 38, 41, 8), (7, 45, 46, 25), (0, 45, 42, 29), (2, 43, 44, 17), (29, 42, 43, 2)])
me_bodymesh_003.polygons.foreach_set('use_smooth', [True] * 36)
_uv = me_bodymesh_003.uv_layers.new(name='UVMap')
_uv.uv.foreach_set('vector', [0.2, 0.9887, 0.2, 0.9897, 0.1947, 0.992, 0.1947, 0.992, 0.2304, 0.9663, 0.2304, 0.9756, 0.2395, 0.9746, 0.2407, 0.9628, 0.2474, 0.9582, 0.2614, 0.9615, 0.2606, 0.945, 0.2474, 0.9427, 0.1908, 0.9897, 0.2, 0.9887, 0.1947, 0.992, 0.1908, 0.992, 0.1908, 0.992, 0.1947, 0.992, 0.1947, 0.9966, 0.1908, 0.9966, 0.1947, 0.992, 0.1947, 0.992, 0.1947, 0.9966, 0.1947, 0.9966, 0.2413, 0.9696, 0.2423, 0.977, 0.2352, 0.9773, 0.2324, 0.9707, 0.2431, 0.9364, 0.2425, 0.9413, 0.2424, 0.9422, 0.2431, 0.936, 0.2358, 0.937, 0.2353, 0.9432, 0.2425, 0.9413, 0.2431, 0.9364, 0.2, 0.9887, 0.2012, 0.9793, 0.2074, 0.9816, 0.2074, 0.9878, 0.2, 0.9897, 0.2, 0.9887, 0.2074, 0.9878, 0.2074, 0.9878, 0.2012, 0.9793, 0.2012, 0.9779, 0.2074, 0.9816, 0.2074, 0.9816, 0.2012, 0.9779, 0.2, 0.9897, 0.2074, 0.9878, 0.2074, 0.9816, 0.2431, 0.936, 0.2424, 0.9422, 0.2353, 0.943, 0.2358, 0.9362, 0.2324, 0.9707, 0.2352, 0.9773, 0.2326, 0.9782, 0.2302, 0.9693, 0.1947, 0.992, 0.1908, 0.992, 0.1908, 0.9966, 0.1947, 0.9966, 0.1947, 0.9966, 0.1908, 0.9966, 0.1908, 0.9966, 0.1947, 0.9966, 0.2, 0.9897, 0.1908, 0.9907, 0.1908, 0.992, 0.1947, 0.992, 0.245, 0.9341, 0.2476, 0.9117, 0.2694, 0.9091, 0.2696, 0.9295, 0.2429, 0.9692, 0.2438, 0.9711, 0.2423, 0.977, 0.2413, 0.9696, 0.2438, 0.9711, 0.2431, 0.9766, 0.2423, 0.977, 0.2367, 0.9342, 0.2306, 0.939, 0.2437, 0.9397, 0.2365, 0.933, 0.2367, 0.9342, 0.2437, 0.9397, 0.2424, 0.9345, 0.1918, 0.9286, 0.1918, 0.9427, 0.1918, 0.9427, 0.1918, 0.9286, 0.1918, 0.9286, 0.1918, 0.9427, 0.2059, 0.9427, 0.2059, 0.9286, 0.2059, 0.9286, 0.2059, 0.9427, 0.2059, 0.9427, 0.2059, 0.9286, 0.2059, 0.9286, 0.2059, 0.9427, 0.1918, 0.9427, 0.1918, 0.9286, 0.1918, 0.9286, 0.2059, 0.9286, 0.2059, 0.9286, 0.1918, 0.9286, 0.1988, 0.9626, 0.1988, 0.9626, 0.1907, 0.9648, 0.1907, 0.9648, 0.2606, 0.9596, 0.2517, 0.9593, 0.2507, 0.949, 0.2604, 0.9491, 0.2557, 0.9219, 0.2557, 0.931, 0.2663, 0.9294, 0.2666, 0.9222, 0.2627, 0.9222, 0.2624, 0.9294, 0.2624, 0.9287, 0.2627, 0.9195, 0.2438, 0.9711, 0.2429, 0.9692, 0.2397, 0.9681, 0.2431, 0.9766, 0.2367, 0.9342, 0.2365, 0.933, 0.2302, 0.9346, 0.2306, 0.939, 0.2318, 0.9407, 0.2312, 0.9365, 0.2429, 0.9365, 0.2443, 0.9417, 0.2306, 0.939, 0.2302, 0.9346, 0.2312, 0.9365, 0.2318, 0.9407])
me_bodymesh_003.materials.append(mat_maintex)
me_bodymesh_003.use_remesh_preserve_volume = False
me_bodymesh_003.use_remesh_preserve_attributes = False
me_bodymesh_003.use_mirror_vertex_groups = False
me_bodymesh_003.update()
me_bodymesh_1 = bpy.data.meshes.new('BodyMesh')
me_bodymesh_1.from_pydata([(0.1074, 0.1806, -0.1979), (0.1647, -0.1299, 0.5039), (0.2331, -0.1474, -0.2974), (0.06907, -0.08606, 0.5641), (0.06907, 0.03324, 0.5641), (0.06907, -0.08606, 0.6479), (0.06907, 0.03324, 0.6479), (0.09896, 0.1948, -0.1116), (0.1962, -0.108, 0.001354), (0.1861, 0.1068, 0.3102), (0.1647, 0.08536, 0.5229), (0.1861, -0.1535, 0.3347), (0.2984, 0.04755, 0.489), (0.2984, -0.1004, 0.489), (0.2984, 0.04755, 0.3777), (0.2984, -0.1004, 0.3777), (-8.144e-19, -0.1299, 0.5222), (5.285e-18, -0.1877, -0.3782), (1.466e-17, 0.08597, -0.336), (3.393e-18, 0.08536, 0.5412), (0.0, -0.08606, 0.5641), (0.0, 0.03324, 0.5641), (0.0, -0.08606, 0.6479), (0.0, 0.03324, 0.6479), (-8.796e-18, -0.1916, 0.007104), (6.681e-05, 0.1309, 0.04491), (0.0, -0.2268, 0.3682), (1.357e-18, 0.1068, 0.3743), (0.1962, 0.1053, 0.04977), (0.2472, 0.1432, -0.2595), (0.01665, -0.1394, -0.578), (0.01665, -0.1394, -0.3235), (0.01665, 0.115, -0.578), (0.01665, 0.115, -0.3235), (0.2711, -0.1394, -0.578), (0.2711, -0.1394, -0.3235), (0.2711, 0.115, -0.578), (0.2711, 0.115, -0.3235)], [], [(1, 10, 4, 3), (27, 19, 10, 9), (18, 29, 2, 17), (16, 1, 3, 20), (20, 3, 5, 22), (3, 4, 6, 5), (29, 28, 8, 2), (28, 9, 11, 8), (25, 27, 9, 28), (1, 11, 15, 13), (10, 1, 13, 12), (11, 9, 14, 15), (9, 10, 12, 14), (8, 11, 26, 24), (2, 8, 24, 17), (4, 21, 23, 6), (6, 23, 22, 5), (10, 19, 21, 4), (11, 1, 16, 26), (0, 7, 28, 29), (7, 25, 28), (0, 29, 18), (7, 0, 18, 25), (30, 31, 33, 32), (32, 33, 37, 36), (36, 37, 35, 34), (34, 35, 31, 30), (32, 36, 34, 30), (37, 33, 31, 35)])
me_bodymesh_1.polygons.foreach_set('use_smooth', [True] * 29)
_uv = me_bodymesh_1.uv_layers.new(name='UVMap')
_uv.uv.foreach_set('vector', [0.2, 0.9887, 0.2, 0.9897, 0.1947, 0.992, 0.1947, 0.992, 0.1908, 0.9815, 0.1908, 0.9907, 0.2, 0.9897, 0.2012, 0.9779, 0.1846, 0.9582, 0.1987, 0.9615, 0.1979, 0.945, 0.1846, 0.9427, 0.1908, 0.9897, 0.2, 0.9887, 0.1947, 0.992, 0.1908, 0.992, 0.1908, 0.992, 0.1947, 0.992, 0.1947, 0.9966, 0.1908, 0.9966, 0.1947, 0.992, 0.1947, 0.992, 0.1947, 0.9966, 0.1947, 0.9966, 0.1781, 0.9669, 0.1796, 0.977, 0.1724, 0.9773, 0.1686, 0.9682, 0.2017, 0.9634, 0.2012, 0.9779, 0.2012, 0.9793, 0.2017, 0.9608, 0.1909, 0.9632, 0.1908, 0.9815, 0.2012, 0.9779, 0.2017, 0.9634, 0.2, 0.9887, 0.2012, 0.9793, 0.2074, 0.9816, 0.2074, 0.9878, 0.2, 0.9897, 0.2, 0.9887, 0.2074, 0.9878, 0.2074, 0.9878, 0.2012, 0.9793, 0.2012, 0.9779, 0.2074, 0.9816, 0.2074, 0.9816, 0.2012, 0.9779, 0.2, 0.9897, 0.2074, 0.9878, 0.2074, 0.9816, 0.2041, 0.9592, 0.1866, 0.9556, 0.1865, 0.9455, 0.2056, 0.9488, 0.1686, 0.9682, 0.1724, 0.9773, 0.1698, 0.9782, 0.1666, 0.966, 0.1947, 0.992, 0.1908, 0.992, 0.1908, 0.9966, 0.1947, 0.9966, 0.1947, 0.9966, 0.1908, 0.9966, 0.1908, 0.9966, 0.1947, 0.9966, 0.2, 0.9897, 0.1908, 0.9907, 0.1908, 0.992, 0.1947, 0.992, 0.1636, 0.9395, 0.1898, 0.9232, 0.2112, 0.9443, 0.1895, 0.9618, 0.1798, 0.9685, 0.181, 0.9711, 0.1796, 0.977, 0.1781, 0.9669, 0.181, 0.9711, 0.1804, 0.9766, 0.1796, 0.977, 0.1798, 0.9685, 0.1781, 0.9669, 0.1756, 0.9649, 0.181, 0.9711, 0.1798, 0.9685, 0.1756, 0.9649, 0.1804, 0.9766, 0.1918, 0.9286, 0.1918, 0.9427, 0.1918, 0.9427, 0.1918, 0.9286, 0.1918, 0.9286, 0.1918, 0.9427, 0.2059, 0.9427, 0.2059, 0.9286, 0.2059, 0.9286, 0.2059, 0.9427, 0.2059, 0.9427, 0.2059, 0.9286, 0.2059, 0.9286, 0.2059, 0.9427, 0.1918, 0.9427, 0.1918, 0.9286, 0.1918, 0.9286, 0.2059, 0.9286, 0.2059, 0.9286, 0.1918, 0.9286, 0.1988, 0.9626, 0.1988, 0.9626, 0.1907, 0.9648, 0.1907, 0.9648])
me_bodymesh_1.materials.append(mat_maintex)
me_bodymesh_1.use_remesh_preserve_volume = False
me_bodymesh_1.use_remesh_preserve_attributes = False
me_bodymesh_1.use_mirror_vertex_groups = False
me_bodymesh_1.update()
me_bodymesh_008 = bpy.data.meshes.new('BodyMesh.008')
me_bodymesh_008.from_pydata([(0.1074, 0.1806, -0.1979), (0.1647, -0.1299, 0.5039), (0.2331, -0.1474, -0.2974), (0.06907, -0.08606, 0.5641), (0.06907, 0.03324, 0.5641), (0.06907, -0.08606, 0.6479), (0.06907, 0.03324, 0.6479), (0.09896, 0.1948, -0.1116), (0.1962, -0.108, 0.001354), (0.1861, 0.1068, 0.3102), (0.1647, 0.08536, 0.5229), (0.1861, -0.1535, 0.3347), (0.2984, 0.04755, 0.489), (0.2984, -0.1004, 0.489), (0.2984, 0.04755, 0.3777), (0.2984, -0.1004, 0.3777), (-8.144e-19, -0.1299, 0.5222), (5.285e-18, -0.1877, -0.3782), (1.466e-17, 0.08597, -0.336), (3.393e-18, 0.08536, 0.5412), (0.0, -0.08606, 0.5641), (0.0, 0.03324, 0.5641), (0.0, -0.08606, 0.6479), (0.0, 0.03324, 0.6479), (-8.796e-18, -0.1916, 0.007104), (6.681e-05, 0.1309, 0.04491), (0.0, -0.2268, 0.3682), (1.357e-18, 0.1068, 0.3743), (0.1962, 0.1053, 0.04977), (0.2472, 0.1432, -0.2595), (0.01665, -0.1394, -0.578), (0.01665, -0.1394, -0.3235), (0.01665, 0.115, -0.578), (0.01665, 0.115, -0.3235), (0.2711, -0.1394, -0.578), (0.2711, -0.1394, -0.3235), (0.2711, 0.115, -0.578), (0.2711, 0.115, -0.3235)], [], [(1, 10, 4, 3), (27, 19, 10, 9), (18, 29, 2, 17), (16, 1, 3, 20), (20, 3, 5, 22), (3, 4, 6, 5), (29, 28, 8, 2), (28, 9, 11, 8), (25, 27, 9, 28), (1, 11, 15, 13), (10, 1, 13, 12), (11, 9, 14, 15), (9, 10, 12, 14), (8, 11, 26, 24), (2, 8, 24, 17), (4, 21, 23, 6), (6, 23, 22, 5), (10, 19, 21, 4), (11, 1, 16, 26), (0, 7, 28, 29), (7, 25, 28), (0, 29, 18), (7, 0, 18, 25), (30, 31, 33, 32), (32, 33, 37, 36), (36, 37, 35, 34), (34, 35, 31, 30), (32, 36, 34, 30), (37, 33, 31, 35)])
me_bodymesh_008.polygons.foreach_set('use_smooth', [True] * 29)
_uv = me_bodymesh_008.uv_layers.new(name='UVMap')
_uv.uv.foreach_set('vector', [0.2, 0.9887, 0.2, 0.9897, 0.1947, 0.992, 0.1947, 0.992, 0.1908, 0.9815, 0.1908, 0.9907, 0.2, 0.9897, 0.2012, 0.9779, 0.1846, 0.9582, 0.1987, 0.9615, 0.1979, 0.945, 0.1846, 0.9427, 0.1908, 0.9897, 0.2, 0.9887, 0.1947, 0.992, 0.1908, 0.992, 0.1908, 0.992, 0.1947, 0.992, 0.1947, 0.9966, 0.1908, 0.9966, 0.1947, 0.992, 0.1947, 0.992, 0.1947, 0.9966, 0.1947, 0.9966, 0.1781, 0.9669, 0.1796, 0.977, 0.1724, 0.9773, 0.1686, 0.9682, 0.2017, 0.9634, 0.2012, 0.9779, 0.2012, 0.9793, 0.2017, 0.9608, 0.1909, 0.9632, 0.1908, 0.9815, 0.2012, 0.9779, 0.2017, 0.9634, 0.2, 0.9887, 0.2012, 0.9793, 0.2074, 0.9816, 0.2074, 0.9878, 0.2, 0.9897, 0.2, 0.9887, 0.2074, 0.9878, 0.2074, 0.9878, 0.2012, 0.9793, 0.2012, 0.9779, 0.2074, 0.9816, 0.2074, 0.9816, 0.2012, 0.9779, 0.2, 0.9897, 0.2074, 0.9878, 0.2074, 0.9816, 0.2041, 0.9592, 0.1866, 0.9556, 0.1865, 0.9455, 0.2056, 0.9488, 0.1686, 0.9682, 0.1724, 0.9773, 0.1698, 0.9782, 0.1666, 0.966, 0.1947, 0.992, 0.1908, 0.992, 0.1908, 0.9966, 0.1947, 0.9966, 0.1947, 0.9966, 0.1908, 0.9966, 0.1908, 0.9966, 0.1947, 0.9966, 0.2, 0.9897, 0.1908, 0.9907, 0.1908, 0.992, 0.1947, 0.992, 0.1636, 0.9395, 0.1898, 0.9232, 0.2112, 0.9443, 0.1895, 0.9618, 0.1798, 0.9685, 0.181, 0.9711, 0.1796, 0.977, 0.1781, 0.9669, 0.181, 0.9711, 0.1804, 0.9766, 0.1796, 0.977, 0.1798, 0.9685, 0.1781, 0.9669, 0.1756, 0.9649, 0.181, 0.9711, 0.1798, 0.9685, 0.1756, 0.9649, 0.1804, 0.9766, 0.1918, 0.9286, 0.1918, 0.9427, 0.1918, 0.9427, 0.1918, 0.9286, 0.1918, 0.9286, 0.1918, 0.9427, 0.2059, 0.9427, 0.2059, 0.9286, 0.2059, 0.9286, 0.2059, 0.9427, 0.2059, 0.9427, 0.2059, 0.9286, 0.2059, 0.9286, 0.2059, 0.9427, 0.1918, 0.9427, 0.1918, 0.9286, 0.1918, 0.9286, 0.2059, 0.9286, 0.2059, 0.9286, 0.1918, 0.9286, 0.1988, 0.9626, 0.1988, 0.9626, 0.1907, 0.9648, 0.1907, 0.9648])
me_bodymesh_008.materials.append(mat_maintex)
me_bodymesh_008.use_remesh_preserve_volume = False
me_bodymesh_008.use_remesh_preserve_attributes = False
me_bodymesh_008.use_mirror_vertex_groups = False
me_bodymesh_008.update()
me_bodymesh_009 = bpy.data.meshes.new('BodyMesh.009')
me_bodymesh_009.from_pydata([(0.1074, 0.1806, -0.1979), (0.1647, -0.1299, 0.5039), (0.2331, -0.1474, -0.2974), (0.06907, -0.08606, 0.5641), (0.06907, 0.03324, 0.5641), (0.06907, -0.08606, 0.6479), (0.06907, 0.03324, 0.6479), (0.09896, 0.1948, -0.1116), (0.1962, -0.108, 0.001354), (0.1861, 0.1068, 0.3102), (0.1647, 0.08536, 0.5229), (0.1861, -0.1535, 0.3347), (0.2984, 0.04755, 0.489), (0.2984, -0.1004, 0.489), (0.2984, 0.04755, 0.3777), (0.2984, -0.1004, 0.3777), (-8.144e-19, -0.1299, 0.5222), (5.285e-18, -0.1877, -0.3782), (1.466e-17, 0.08597, -0.336), (3.393e-18, 0.08536, 0.5412), (0.0, -0.08606, 0.5641), (0.0, 0.03324, 0.5641), (0.0, -0.08606, 0.6479), (0.0, 0.03324, 0.6479), (-8.796e-18, -0.1916, 0.007104), (6.681e-05, 0.1309, 0.04491), (0.0, -0.2268, 0.3682), (1.357e-18, 0.1068, 0.3743), (0.1962, 0.1053, 0.04977), (0.2472, 0.1432, -0.2595), (0.01665, -0.1394, -0.578), (0.01665, -0.1394, -0.3235), (0.01665, 0.115, -0.578), (0.01665, 0.115, -0.3235), (0.2711, -0.1394, -0.578), (0.2711, -0.1394, -0.3235), (0.2711, 0.115, -0.578), (0.2711, 0.115, -0.3235), (0.1911, 0.106, 0.18), (3.341e-05, 0.1188, 0.2096), (-4.398e-18, -0.2092, 0.1877), (0.1911, -0.1307, 0.168), (0.2331, 0.1328, -0.1744), (0.2229, -0.1366, -0.2152), (1.408e-18, -0.1888, -0.2721), (0.1051, 0.1845, -0.1742), (1.84e-05, 0.09833, -0.2311)], [], [(1, 10, 4, 3), (27, 19, 10, 9), (18, 29, 2, 17), (16, 1, 3, 20), (20, 3, 5, 22), (3, 4, 6, 5), (42, 28, 8, 43), (38, 9, 11, 41), (39, 27, 9, 38), (1, 11, 15, 13), (10, 1, 13, 12), (11, 9, 14, 15), (9, 10, 12, 14), (41, 11, 26, 40), (43, 8, 24, 44), (4, 21, 23, 6), (6, 23, 22, 5), (10, 19, 21, 4), (11, 1, 16, 26), (45, 7, 28, 42), (7, 25, 28), (0, 29, 18), (45, 0, 18, 46), (30, 31, 33, 32), (32, 33, 37, 36), (36, 37, 35, 34), (34, 35, 31, 30), (32, 36, 34, 30), (37, 33, 31, 35), (8, 41, 40, 24), (25, 39, 38, 28), (28, 38, 41, 8), (7, 45, 46, 25), (0, 45, 42, 29), (2, 43, 44, 17), (29, 42, 43, 2)])
me_bodymesh_009.polygons.foreach_set('use_smooth', [True] * 36)
_uv = me_bodymesh_009.uv_layers.new(name='UVMap')
_uv.uv.foreach_set('vector', [0.2, 0.9887, 0.2, 0.9897, 0.1947, 0.992, 0.1947, 0.992, 0.263, 0.9787, 0.263, 0.988, 0.2721, 0.987, 0.2733, 0.9752, 0.3102, 0.9574, 0.3242, 0.9607, 0.3234, 0.9442, 0.3102, 0.9419, 0.1908, 0.9897, 0.2, 0.9887, 0.1947, 0.992, 0.1908, 0.992, 0.1908, 0.992, 0.1947, 0.992, 0.1947, 0.9966, 0.1908, 0.9966, 0.1947, 0.992, 0.1947, 0.992, 0.1947, 0.9966, 0.1947, 0.9966, 0.2413, 0.9696, 0.2423, 0.977, 0.2352, 0.9773, 0.2324, 0.9707, 0.109, 0.6084, 0.1079, 0.698, 0.1079, 0.7148, 0.109, 0.6001, 0.06821, 0.6288, 0.07053, 0.7351, 0.1079, 0.698, 0.109, 0.6084, 0.2, 0.9887, 0.2012, 0.9793, 0.2074, 0.9816, 0.2074, 0.9878, 0.2, 0.9897, 0.2, 0.9887, 0.2074, 0.9878, 0.2074, 0.9878, 0.2012, 0.9793, 0.2012, 0.9779, 0.2074, 0.9816, 0.2074, 0.9816, 0.2012, 0.9779, 0.2, 0.9897, 0.2074, 0.9878, 0.2074, 0.9816, 0.1107, 0.7438, 0.1077, 0.6186, 0.09511, 0.5897, 0.1005, 0.7305, 0.2324, 0.9707, 0.2352, 0.9773, 0.2326, 0.9782, 0.2302, 0.9693, 0.1947, 0.992, 0.1908, 0.992, 0.1908, 0.9966, 0.1947, 0.9966, 0.1947, 0.9966, 0.1908, 0.9966, 0.1908, 0.9966, 0.1947, 0.9966, 0.2, 0.9897, 0.1908, 0.9907, 0.1908, 0.992, 0.1947, 0.992, 0.3072, 0.9643, 0.3098, 0.9419, 0.3315, 0.9392, 0.3317, 0.9596, 0.2429, 0.9692, 0.2438, 0.9711, 0.2423, 0.977, 0.2413, 0.9696, 0.2438, 0.9711, 0.2431, 0.9766, 0.2423, 0.977, 0.09654, 0.6575, 0.1131, 0.6175, 0.0837, 0.5702, 0.09627, 0.6764, 0.09654, 0.6575, 0.0837, 0.5702, 0.08371, 0.6551, 0.1918, 0.9286, 0.1918, 0.9427, 0.1918, 0.9427, 0.1918, 0.9286, 0.1918, 0.9286, 0.1918, 0.9427, 0.2059, 0.9427, 0.2059, 0.9286, 0.2059, 0.9286, 0.2059, 0.9427, 0.2059, 0.9427, 0.2059, 0.9286, 0.2059, 0.9286, 0.2059, 0.9427, 0.1918, 0.9427, 0.1918, 0.9286, 0.1918, 0.9286, 0.2059, 0.9286, 0.2059, 0.9286, 0.1918, 0.9286, 0.1988, 0.9626, 0.1988, 0.9626, 0.1907, 0.9648, 0.1907, 0.9648, 0.2606, 0.9596, 0.2517, 0.9593, 0.2507, 0.949, 0.2604, 0.9491, 0.2557, 0.9219, 0.2557, 0.931, 0.2663, 0.9294, 0.2666, 0.9222, 0.2627, 0.9222, 0.2624, 0.9294, 0.2624, 0.9287, 0.2627, 0.9195, 0.3067, 0.9709, 0.3064, 0.9689, 0.3036, 0.967, 0.3046, 0.976, 0.09654, 0.6575, 0.09627, 0.6764, 0.1114, 0.6928, 0.1131, 0.6175, 0.1112, 0.6768, 0.11, 0.743, 0.08037, 0.7324, 0.08347, 0.6206, 0.1131, 0.6175, 0.1114, 0.6928, 0.11, 0.743, 0.1112, 0.6768])
me_bodymesh_009.materials.append(mat_maintex)
me_bodymesh_009.use_remesh_preserve_volume = False
me_bodymesh_009.use_remesh_preserve_attributes = False
me_bodymesh_009.use_mirror_vertex_groups = False
me_bodymesh_009.update()
me_bodymesh_006 = bpy.data.meshes.new('BodyMesh.006')
me_bodymesh_006.from_pydata([(0.1074, 0.1806, -0.1979), (0.1647, -0.1299, 0.5039), (0.2331, -0.1474, -0.2974), (0.06907, -0.08606, 0.5641), (0.06907, 0.03324, 0.5641), (0.06907, -0.08606, 0.6479), (0.06907, 0.03324, 0.6479), (0.09896, 0.1948, -0.1116), (0.1962, -0.108, 0.001354), (0.1861, 0.1068, 0.3102), (0.1647, 0.08536, 0.5229), (0.1861, -0.1535, 0.3347), (0.2984, 0.04755, 0.489), (0.2984, -0.1004, 0.489), (0.2984, 0.04755, 0.3777), (0.2984, -0.1004, 0.3777), (-8.144e-19, -0.1299, 0.5222), (5.285e-18, -0.1877, -0.3782), (1.466e-17, 0.08597, -0.336), (3.393e-18, 0.08536, 0.5412), (0.0, -0.08606, 0.5641), (0.0, 0.03324, 0.5641), (0.0, -0.08606, 0.6479), (0.0, 0.03324, 0.6479), (-8.796e-18, -0.1916, 0.007104), (6.681e-05, 0.1309, 0.04491), (0.0, -0.2268, 0.3682), (1.357e-18, 0.1068, 0.3743), (0.1962, 0.1053, 0.04977), (0.2472, 0.1432, -0.2595), (0.01665, -0.1394, -0.578), (0.01665, -0.1394, -0.3235), (0.01665, 0.115, -0.578), (0.01665, 0.115, -0.3235), (0.2711, -0.1394, -0.578), (0.2711, -0.1394, -0.3235), (0.2711, 0.115, -0.578), (0.2711, 0.115, -0.3235)], [], [(1, 10, 4, 3), (27, 19, 10, 9), (18, 29, 2, 17), (16, 1, 3, 20), (20, 3, 5, 22), (3, 4, 6, 5), (29, 28, 8, 2), (28, 9, 11, 8), (25, 27, 9, 28), (1, 11, 15, 13), (10, 1, 13, 12), (11, 9, 14, 15), (9, 10, 12, 14), (8, 11, 26, 24), (2, 8, 24, 17), (4, 21, 23, 6), (6, 23, 22, 5), (10, 19, 21, 4), (11, 1, 16, 26), (0, 7, 28, 29), (7, 25, 28), (0, 29, 18), (7, 0, 18, 25), (30, 31, 33, 32), (32, 33, 37, 36), (36, 37, 35, 34), (34, 35, 31, 30), (32, 36, 34, 30), (37, 33, 31, 35)])
me_bodymesh_006.polygons.foreach_set('use_smooth', [True] * 29)
_uv = me_bodymesh_006.uv_layers.new(name='UVMap')
_uv.uv.foreach_set('vector', [0.2, 0.9887, 0.2, 0.9897, 0.1947, 0.992, 0.1947, 0.992, 0.2385, 0.957, 0.2385, 0.9609, 0.2423, 0.9605, 0.2428, 0.9555, 0.2474, 0.957, 0.2614, 0.9602, 0.2606, 0.9437, 0.2474, 0.9414, 0.2236, 0.9641, 0.212, 0.9476, 0.224, 0.9543, 0.2951, 0.9887, 0.1908, 0.992, 0.1947, 0.992, 0.1947, 0.9966, 0.1908, 0.9966, 0.1947, 0.992, 0.1947, 0.992, 0.1947, 0.9966, 0.1947, 0.9966, 0.2297, 0.8217, 0.206, 0.8429, 0.2083, 0.8405, 0.2307, 0.8192, 0.2431, 0.9495, 0.2428, 0.9555, 0.2428, 0.9561, 0.2431, 0.9483, 0.2385, 0.9493, 0.2385, 0.957, 0.2428, 0.9555, 0.2431, 0.9495, 0.2, 0.9887, 0.2012, 0.9793, 0.2074, 0.9816, 0.2074, 0.9878, 0.2, 0.9897, 0.2, 0.9887, 0.2074, 0.9878, 0.2074, 0.9878, 0.2012, 0.9793, 0.2012, 0.9779, 0.2074, 0.9816, 0.2074, 0.9816, 0.2012, 0.9779, 0.2, 0.9897, 0.2074, 0.9878, 0.2074, 0.9816, 0.266, 0.8159, 0.2551, 0.8305, 0.2457, 0.8262, 0.257, 0.81, 0.2307, 0.8192, 0.2083, 0.8405, 0.1876, 0.8223, 0.2131, 0.8097, 0.1947, 0.992, 0.1908, 0.992, 0.1908, 0.9966, 0.1947, 0.9966, 0.1947, 0.9966, 0.1908, 0.9966, 0.1908, 0.9966, 0.1947, 0.9966, 0.2, 0.9897, 0.1908, 0.9907, 0.1908, 0.992, 0.1947, 0.992, 0.238, 0.941, 0.277, 0.9415, 0.2367, 0.9631, 0.2032, 0.9428, 0.2134, 0.8266, 0.2089, 0.8304, 0.206, 0.8429, 0.2297, 0.8217, 0.2408, 0.9457, 0.2385, 0.9493, 0.2431, 0.9495, 0.2134, 0.8266, 0.2297, 0.8217, 0.2111, 0.8117, 0.2408, 0.9457, 0.241, 0.9437, 0.2385, 0.9404, 0.2385, 0.9493, 0.1918, 0.9286, 0.1918, 0.9427, 0.1918, 0.9427, 0.1918, 0.9286, 0.1918, 0.9286, 0.1918, 0.9427, 0.2059, 0.9427, 0.2059, 0.9286, 0.2059, 0.9286, 0.2059, 0.9427, 0.2059, 0.9427, 0.2059, 0.9286, 0.2059, 0.9286, 0.2059, 0.9427, 0.1918, 0.9427, 0.1918, 0.9286, 0.1918, 0.9286, 0.2059, 0.9286, 0.2059, 0.9286, 0.1918, 0.9286, 0.1988, 0.9626, 0.1988, 0.9626, 0.1907, 0.9648, 0.1907, 0.9648])
me_bodymesh_006.materials.append(mat_maintex)
me_bodymesh_006.use_remesh_preserve_volume = False
me_bodymesh_006.use_remesh_preserve_attributes = False
me_bodymesh_006.use_mirror_vertex_groups = False
me_bodymesh_006.update()
me_bodymesh_010 = bpy.data.meshes.new('BodyMesh.010')
me_bodymesh_010.from_pydata([(0.1074, 0.1806, -0.1979), (0.1647, -0.1299, 0.5039), (0.2331, -0.1474, -0.2974), (0.06907, -0.08606, 0.5641), (0.06907, 0.03324, 0.5641), (0.06907, -0.08606, 0.6479), (0.06907, 0.03324, 0.6479), (0.09896, 0.1948, -0.1116), (0.1962, -0.108, 0.001354), (0.1861, 0.1068, 0.3102), (0.1647, 0.08536, 0.5229), (0.1861, -0.1535, 0.3347), (0.2984, 0.04755, 0.489), (0.2984, -0.1004, 0.489), (0.2984, 0.04755, 0.3777), (0.2984, -0.1004, 0.3777), (-8.144e-19, -0.1299, 0.5222), (5.285e-18, -0.1877, -0.3782), (1.466e-17, 0.08597, -0.336), (3.393e-18, 0.08536, 0.5412), (0.0, -0.08606, 0.5641), (0.0, 0.03324, 0.5641), (0.0, -0.08606, 0.6479), (0.0, 0.03324, 0.6479), (-8.796e-18, -0.1916, 0.007104), (6.681e-05, 0.1309, 0.04491), (0.0, -0.2268, 0.3682), (0.0, 0.1068, 0.3743), (0.1962, 0.1053, 0.04977), (0.2472, 0.1432, -0.2595), (0.01665, -0.1394, -0.578), (0.01665, -0.1394, -0.3235), (0.01665, 0.115, -0.578), (0.01665, 0.115, -0.3235), (0.2711, -0.1394, -0.578), (0.2711, -0.1394, -0.3235), (0.2711, 0.115, -0.578), (0.2711, 0.115, -0.3235), (0.1911, 0.106, 0.18), (3.341e-05, 0.1188, 0.2096), (-4.398e-18, -0.2092, 0.1877), (0.1911, -0.1307, 0.168), (0.2331, 0.1328, -0.1744), (0.2229, -0.1366, -0.2152), (1.408e-18, -0.1888, -0.2721), (0.1051, 0.1845, -0.1742), (1.84e-05, 0.09833, -0.2311), (3.928e-19, -0.261, 0.2885), (3.928e-19, -0.2173, 0.3822), (3.928e-19, -0.2513, 0.2835), (3.928e-19, -0.2076, 0.3771), (0.178, -0.2057, 0.2761), (0.1702, -0.1621, 0.3697), (0.1661, -0.199, 0.2717), (0.1583, -0.1553, 0.3653), (0.08916, -0.2255, 0.2777), (0.08136, -0.1818, 0.3713), (0.09672, -0.2338, 0.2824), (0.08892, -0.1901, 0.376), (0.1234, -0.186, 0.3717), (0.141, -0.2371, 0.2826), (0.1312, -0.2296, 0.2781), (0.1332, -0.1935, 0.3763), (0.04209, -0.2567, 0.28), (0.03975, -0.222, 0.3785), (0.03429, -0.213, 0.3736), (0.04755, -0.2657, 0.2848), (0.003756, -0.2403, -0.34), (0.005, -0.2264, -0.2689), (0.005183, -0.2263, -0.338), (0.006427, -0.2124, -0.2669), (0.2279, -0.1683, -0.278), (0.2196, -0.1543, -0.2087), (0.2145, -0.1582, -0.2798), (0.2062, -0.1442, -0.2105), (0.1172, -0.1928, -0.3076), (0.1089, -0.1788, -0.2383), (0.1252, -0.2048, -0.3073), (0.1169, -0.1909, -0.2381), (0.1597, -0.1842, -0.2303), (0.1786, -0.2092, -0.2985), (0.1679, -0.1981, -0.2995), (0.1704, -0.1953, -0.2292), (0.05592, -0.2316, -0.3326), (0.05299, -0.2307, -0.2639), (0.04767, -0.2176, -0.2634), (0.06124, -0.2446, -0.3331)], [], [(1, 10, 4, 3), (27, 19, 10, 9), (18, 29, 2, 17), (16, 1, 3, 20), (20, 3, 5, 22), (3, 4, 6, 5), (42, 28, 8, 43), (38, 9, 11, 41), (39, 27, 9, 38), (1, 11, 15, 13), (10, 1, 13, 12), (11, 9, 14, 15), (9, 10, 12, 14), (41, 11, 26, 40), (43, 8, 24, 44), (4, 21, 23, 6), (6, 23, 22, 5), (10, 19, 21, 4), (11, 1, 16, 26), (45, 7, 28, 42), (7, 25, 28), (0, 29, 18), (45, 0, 18, 46), (30, 31, 33, 32), (32, 33, 37, 36), (36, 37, 35, 34), (34, 35, 31, 30), (32, 36, 34, 30), (37, 33, 31, 35), (8, 41, 40, 24), (25, 39, 38, 28), (28, 38, 41, 8), (7, 45, 46, 25), (0, 45, 42, 29), (2, 43, 44, 17), (29, 42, 43, 2), (47, 48, 50, 49), (61, 59, 54, 53), (53, 54, 52, 51), (66, 64, 48, 47), (61, 53, 51, 60), (65, 50, 48, 64), (59, 56, 58, 62), (63, 55, 57, 66), (60, 62, 58, 57), (63, 65, 56, 55), (51, 52, 62, 60), (54, 59, 62, 52), (55, 61, 60, 57), (55, 56, 59, 61), (49, 50, 65, 63), (49, 63, 66, 47), (56, 65, 64, 58), (57, 58, 64, 66), (67, 68, 70, 69), (81, 79, 74, 73), (73, 74, 72, 71), (86, 84, 68, 67), (81, 73, 71, 80), (85, 70, 68, 84), (79, 76, 78, 82), (83, 75, 77, 86), (80, 82, 78, 77), (83, 85, 76, 75), (71, 72, 82, 80), (74, 79, 82, 72), (75, 81, 80, 77), (75, 76, 79, 81), (69, 70, 85, 83), (69, 83, 86, 67), (76, 85, 84, 78), (77, 78, 84, 86)])
me_bodymesh_010.polygons.foreach_set('use_smooth', [1, 1, 1, 1, 1, 1, 1, 1, 1, 1, 1, 1, 1, 1, 1, 1, 1, 1, 1, 1, 1, 1, 1, 1, 1, 1, 1, 1, 1, 1, 1, 1, 1, 1, 1, 1, 0, 0, 0, 0, 0, 0, 0, 0, 0, 0, 0, 0, 0, 0, 0, 0, 0, 0, 0, 0, 0, 0, 0, 0, 0, 0, 0, 0, 0, 0, 0, 0, 0, 0, 0, 0])
_uv = me_bodymesh_010.uv_layers.new(name='UVMap')
_uv.uv.foreach_set('vector', [0.2, 0.9887, 0.2, 0.9897, 0.1947, 0.992, 0.1947, 0.992, 0.2245, 0.9819, 0.2245, 0.9912, 0.2337, 0.9902, 0.2349, 0.9784, 0.2474, 0.9582, 0.2614, 0.9615, 0.2606, 0.945, 0.2474, 0.9427, 0.1908, 0.9897, 0.2, 0.9887, 0.1947, 0.992, 0.1908, 0.992, 0.1908, 0.992, 0.1947, 0.992, 0.1947, 0.9966, 0.1908, 0.9966, 0.1947, 0.992, 0.1947, 0.992, 0.1947, 0.9966, 0.1947, 0.9966, 0.2413, 0.9696, 0.2423, 0.977, 0.2352, 0.9773, 0.2324, 0.9707, 0.6339, 0.6042, 0.6345, 0.7224, 0.3984, 0.7446, 0.419, 0.5934, 0.5349, 0.6253, 0.4518, 0.5007, 0.3434, 0.643, 0.4053, 0.744, 0.2, 0.9887, 0.2012, 0.9793, 0.2074, 0.9816, 0.2074, 0.9878, 0.2, 0.9897, 0.2, 0.9887, 0.2074, 0.9878, 0.2074, 0.9878, 0.2012, 0.9793, 0.2012, 0.9779, 0.2074, 0.9816, 0.2074, 0.9816, 0.2012, 0.9779, 0.2, 0.9897, 0.2074, 0.9878, 0.2074, 0.9816, 0.4113, 0.7531, 0.3311, 0.6245, 0.4549, 0.5053, 0.5459, 0.6419, 0.2324, 0.9707, 0.2352, 0.9773, 0.2326, 0.9782, 0.2302, 0.9693, 0.1947, 0.992, 0.1908, 0.992, 0.1908, 0.9966, 0.1947, 0.9966, 0.1947, 0.9966, 0.1908, 0.9966, 0.1908, 0.9966, 0.1947, 0.9966, 0.2, 0.9897, 0.1908, 0.9907, 0.1908, 0.992, 0.1947, 0.992, 0.3072, 0.9598, 0.3098, 0.9374, 0.3316, 0.9348, 0.3318, 0.9551, 0.2429, 0.9692, 0.2438, 0.9711, 0.2423, 0.977, 0.2413, 0.9696, 0.2438, 0.9711, 0.2431, 0.9766, 0.2423, 0.977, 0.4567, 0.7239, 0.5785, 0.6279, 0.316, 0.6153, 0.4604, 0.7479, 0.4567, 0.7239, 0.316, 0.6153, 0.3426, 0.7185, 0.1918, 0.9286, 0.1918, 0.9427, 0.1918, 0.9427, 0.1918, 0.9286, 0.1918, 0.9286, 0.1918, 0.9427, 0.2059, 0.9427, 0.2059, 0.9286, 0.2059, 0.9286, 0.2059, 0.9427, 0.2059, 0.9427, 0.2059, 0.9286, 0.2059, 0.9286, 0.2059, 0.9427, 0.1918, 0.9427, 0.1918, 0.9286, 0.1918, 0.9286, 0.2059, 0.9286, 0.2059, 0.9286, 0.1918, 0.9286, 0.1988, 0.9626, 0.1988, 0.9626, 0.1907, 0.9648, 0.1907, 0.9648, 0.2606, 0.9596, 0.2517, 0.9593, 0.2507, 0.949, 0.2604, 0.9491, 0.2557, 0.9219, 0.2557, 0.931, 0.2663, 0.9294, 0.2666, 0.9222, 0.2627, 0.9222, 0.2624, 0.9294, 0.2624, 0.9287, 0.2627, 0.9195, 0.2921, 0.9728, 0.291, 0.9677, 0.2941, 0.9668, 0.2963, 0.9882, 0.4567, 0.7239, 0.4604, 0.7479, 0.5863, 0.7152, 0.5785, 0.6279, 0.5551, 0.5942, 0.5659, 0.6777, 0.3322, 0.6782, 0.3053, 0.5738, 0.5855, 0.6559, 0.5747, 0.7437, 0.2971, 0.7016, 0.2859, 0.6168, 0.3276, 0.5787, 0.2914, 0.6899, 0.2924, 0.6868, 0.3286, 0.5756, 0.4733, 0.6221, 0.4286, 0.7305, 0.4668, 0.7435, 0.5115, 0.6351, 0.5115, 0.6351, 0.4668, 0.7435, 0.4789, 0.7508, 0.5236, 0.6425, 0.3816, 0.5907, 0.3369, 0.699, 0.2914, 0.6899, 0.3276, 0.5787, 0.4733, 0.6221, 0.5115, 0.6351, 0.5236, 0.6425, 0.483, 0.6286, 0.3318, 0.694, 0.2924, 0.6868, 0.2914, 0.6899, 0.3369, 0.699, 0.4286, 0.7305, 0.382, 0.7159, 0.3894, 0.7217, 0.4383, 0.737, 0.3766, 0.5856, 0.4268, 0.6076, 0.4341, 0.6133, 0.3816, 0.5907, 0.483, 0.6286, 0.4383, 0.737, 0.3894, 0.7217, 0.4341, 0.6133, 0.3766, 0.5856, 0.3318, 0.694, 0.382, 0.7159, 0.4268, 0.6076, 0.5236, 0.6425, 0.4789, 0.7508, 0.4383, 0.737, 0.483, 0.6286, 0.4668, 0.7435, 0.4286, 0.7305, 0.4383, 0.737, 0.4789, 0.7508, 0.4268, 0.6076, 0.4733, 0.6221, 0.483, 0.6286, 0.4341, 0.6133, 0.4268, 0.6076, 0.382, 0.7159, 0.4286, 0.7305, 0.4733, 0.6221, 0.3286, 0.5756, 0.2924, 0.6868, 0.3318, 0.694, 0.3766, 0.5856, 0.3286, 0.5756, 0.3766, 0.5856, 0.3816, 0.5907, 0.3276, 0.5787, 0.382, 0.7159, 0.3318, 0.694, 0.3369, 0.699, 0.3894, 0.7217, 0.4341, 0.6133, 0.3894, 0.7217, 0.3369, 0.699, 0.3816, 0.5907, 0.3238, 0.5928, 0.3062, 0.7087, 0.3067, 0.7055, 0.3243, 0.5896, 0.475, 0.612, 0.4484, 0.7265, 0.4883, 0.7332, 0.5149, 0.6187, 0.5149, 0.6187, 0.4883, 0.7332, 0.5015, 0.7385, 0.5281, 0.624, 0.3792, 0.5959, 0.3526, 0.7104, 0.3062, 0.7087, 0.3238, 0.5928, 0.475, 0.612, 0.5149, 0.6187, 0.5281, 0.624, 0.4857, 0.6169, 0.3468, 0.7062, 0.3067, 0.7055, 0.3062, 0.7087, 0.3526, 0.7104, 0.4484, 0.7265, 0.4, 0.7197, 0.4082, 0.7242, 0.4591, 0.7314, 0.3734, 0.5917, 0.4266, 0.6052, 0.4348, 0.6098, 0.3792, 0.5959, 0.4857, 0.6169, 0.4591, 0.7314, 0.4082, 0.7242, 0.4348, 0.6098, 0.3734, 0.5917, 0.3468, 0.7062, 0.4, 0.7197, 0.4266, 0.6052, 0.5281, 0.624, 0.5015, 0.7385, 0.4591, 0.7314, 0.4857, 0.6169, 0.4883, 0.7332, 0.4484, 0.7265, 0.4591, 0.7314, 0.5015, 0.7385, 0.4266, 0.6052, 0.475, 0.612, 0.4857, 0.6169, 0.4348, 0.6098, 0.4266, 0.6052, 0.4, 0.7197, 0.4484, 0.7265, 0.475, 0.612, 0.3243, 0.5896, 0.3067, 0.7055, 0.3468, 0.7062, 0.3734, 0.5917, 0.3243, 0.5896, 0.3734, 0.5917, 0.3792, 0.5959, 0.3238, 0.5928, 0.4, 0.7197, 0.3468, 0.7062, 0.3526, 0.7104, 0.4082, 0.7242, 0.4348, 0.6098, 0.4082, 0.7242, 0.3526, 0.7104, 0.3792, 0.5959])
me_bodymesh_010.materials.append(mat_maintex)
me_bodymesh_010.use_remesh_preserve_volume = False
me_bodymesh_010.use_remesh_preserve_attributes = False
me_bodymesh_010.use_mirror_vertex_groups = False
me_bodymesh_010.update()
me_bodymesh_011 = bpy.data.meshes.new('BodyMesh.011')
me_bodymesh_011.from_pydata([(0.1074, 0.1806, -0.1979), (0.1647, -0.1299, 0.5039), (0.2331, -0.1474, -0.2974), (0.06907, -0.08606, 0.5641), (0.06907, 0.03324, 0.5641), (0.06907, -0.08606, 0.6479), (0.06907, 0.03324, 0.6479), (0.09896, 0.1948, -0.1116), (0.1962, -0.108, 0.001354), (0.1861, 0.1068, 0.3102), (0.1647, 0.08536, 0.5229), (0.1861, -0.1535, 0.3347), (0.2984, 0.04755, 0.489), (0.2984, -0.1004, 0.489), (0.2984, 0.04755, 0.3777), (0.2984, -0.1004, 0.3777), (-8.144e-19, -0.1299, 0.5222), (5.285e-18, -0.1877, -0.3782), (1.466e-17, 0.08597, -0.336), (3.393e-18, 0.08536, 0.5412), (0.0, -0.08606, 0.5641), (0.0, 0.03324, 0.5641), (0.0, -0.08606, 0.6479), (0.0, 0.03324, 0.6479), (-8.796e-18, -0.1916, 0.007104), (6.681e-05, 0.1309, 0.04491), (0.0, -0.2268, 0.3682), (1.357e-18, 0.1068, 0.3743), (0.1962, 0.1053, 0.04977), (0.2472, 0.1432, -0.2595), (0.01665, -0.1394, -0.578), (0.01665, -0.1394, -0.3235), (0.01665, 0.115, -0.578), (0.01665, 0.115, -0.3235), (0.2711, -0.1394, -0.578), (0.2711, -0.1394, -0.3235), (0.2711, 0.115, -0.578), (0.2711, 0.115, -0.3235), (0.003756, -0.2403, -0.34), (0.005, -0.2264, -0.2689), (0.005183, -0.2263, -0.338), (0.006427, -0.2124, -0.2669), (0.2279, -0.1683, -0.278), (0.2196, -0.1543, -0.2087), (0.2145, -0.1582, -0.2798), (0.2062, -0.1442, -0.2105), (0.1172, -0.1928, -0.3076), (0.1089, -0.1788, -0.2383), (0.1252, -0.2048, -0.3073), (0.1169, -0.1909, -0.2381), (0.1597, -0.1842, -0.2303), (0.1786, -0.2092, -0.2985), (0.1679, -0.1981, -0.2995), (0.1704, -0.1953, -0.2292), (0.05592, -0.2316, -0.3326), (0.05299, -0.2307, -0.2639), (0.04767, -0.2176, -0.2634), (0.06124, -0.2446, -0.3331)], [], [(1, 10, 4, 3), (27, 19, 10, 9), (18, 29, 2, 17), (16, 1, 3, 20), (20, 3, 5, 22), (3, 4, 6, 5), (29, 28, 8, 2), (28, 9, 11, 8), (25, 27, 9, 28), (1, 11, 15, 13), (10, 1, 13, 12), (11, 9, 14, 15), (9, 10, 12, 14), (8, 11, 26, 24), (2, 8, 24, 17), (4, 21, 23, 6), (6, 23, 22, 5), (10, 19, 21, 4), (11, 1, 16, 26), (0, 7, 28, 29), (7, 25, 28), (0, 29, 18), (7, 0, 18, 25), (30, 31, 33, 32), (32, 33, 37, 36), (36, 37, 35, 34), (34, 35, 31, 30), (32, 36, 34, 30), (37, 33, 31, 35), (38, 39, 41, 40), (52, 50, 45, 44), (44, 45, 43, 42), (57, 55, 39, 38), (52, 44, 42, 51), (56, 41, 39, 55), (50, 47, 49, 53), (54, 46, 48, 57), (51, 53, 49, 48), (54, 56, 47, 46), (42, 43, 53, 51), (45, 50, 53, 43), (46, 52, 51, 48), (46, 47, 50, 52), (40, 41, 56, 54), (40, 54, 57, 38), (47, 56, 55, 49), (48, 49, 55, 57)])
me_bodymesh_011.polygons.foreach_set('use_smooth', [1, 1, 1, 1, 1, 1, 1, 1, 1, 1, 1, 1, 1, 1, 1, 1, 1, 1, 1, 1, 1, 1, 1, 1, 1, 1, 1, 1, 1, 0, 0, 0, 0, 0, 0, 0, 0, 0, 0, 0, 0, 0, 0, 0, 0, 0, 0])
_uv = me_bodymesh_011.uv_layers.new(name='UVMap')
_uv.uv.foreach_set('vector', [0.2, 0.9887, 0.2, 0.9897, 0.1947, 0.992, 0.1947, 0.992, 0.2974, 0.951, 0.2974, 0.9563, 0.3027, 0.9557, 0.3034, 0.9489, 0.2474, 0.957, 0.2614, 0.9602, 0.2606, 0.9437, 0.2474, 0.9414, 0.2887, 0.9842, 0.3184, 0.9809, 0.3012, 0.9917, 0.2887, 0.9917, 0.1908, 0.992, 0.1947, 0.992, 0.1947, 0.9966, 0.1908, 0.9966, 0.1947, 0.992, 0.1947, 0.992, 0.1947, 0.9966, 0.1947, 0.9966, 0.3077, 0.9479, 0.3052, 0.9632, 0.3052, 0.9608, 0.307, 0.946, 0.3037, 0.9405, 0.3034, 0.9489, 0.3034, 0.9497, 0.3037, 0.939, 0.2974, 0.9404, 0.2974, 0.951, 0.3034, 0.9489, 0.3037, 0.9405, 0.2, 0.9887, 0.2012, 0.9793, 0.2074, 0.9816, 0.2074, 0.9878, 0.2, 0.9897, 0.2, 0.9887, 0.2074, 0.9878, 0.2074, 0.9878, 0.2012, 0.9793, 0.2012, 0.9779, 0.2074, 0.9816, 0.2074, 0.9816, 0.2012, 0.9779, 0.2, 0.9897, 0.2074, 0.9878, 0.2074, 0.9816, 0.3037, 0.939, 0.3034, 0.9497, 0.2974, 0.9508, 0.2974, 0.9391, 0.307, 0.946, 0.3052, 0.9608, 0.2954, 0.9611, 0.2954, 0.942, 0.1947, 0.992, 0.1908, 0.992, 0.1908, 0.9966, 0.1947, 0.9966, 0.1947, 0.9966, 0.1908, 0.9966, 0.1908, 0.9966, 0.1947, 0.9966, 0.2, 0.9897, 0.1908, 0.9907, 0.1908, 0.992, 0.1947, 0.992, 0.2899, 0.9397, 0.2876, 0.963, 0.2651, 0.9661, 0.2646, 0.945, 0.3008, 0.951, 0.3003, 0.9552, 0.3052, 0.9632, 0.3077, 0.9479, 0.3003, 0.9552, 0.2954, 0.963, 0.3052, 0.9632, 0.3008, 0.951, 0.3077, 0.9479, 0.2954, 0.9441, 0.3003, 0.9552, 0.3008, 0.951, 0.2954, 0.9441, 0.2954, 0.963, 0.1918, 0.9286, 0.1918, 0.9427, 0.1918, 0.9427, 0.1918, 0.9286, 0.1918, 0.9286, 0.1918, 0.9427, 0.2059, 0.9427, 0.2059, 0.9286, 0.2059, 0.9286, 0.2059, 0.9427, 0.2059, 0.9427, 0.2059, 0.9286, 0.2059, 0.9286, 0.2059, 0.9427, 0.1918, 0.9427, 0.1918, 0.9286, 0.1918, 0.9286, 0.2059, 0.9286, 0.2059, 0.9286, 0.1918, 0.9286, 0.1988, 0.9626, 0.1988, 0.9626, 0.1907, 0.9648, 0.1907, 0.9648, 0.2921, 0.9444, 0.2904, 0.9554, 0.2904, 0.9551, 0.2921, 0.9441, 0.3064, 0.9462, 0.3039, 0.9571, 0.3077, 0.9577, 0.3102, 0.9469, 0.3102, 0.9469, 0.3077, 0.9577, 0.3089, 0.9582, 0.3114, 0.9474, 0.2973, 0.9447, 0.2948, 0.9555, 0.2904, 0.9554, 0.2921, 0.9444, 0.3064, 0.9462, 0.3102, 0.9469, 0.3114, 0.9474, 0.3074, 0.9467, 0.2942, 0.9552, 0.2904, 0.9551, 0.2904, 0.9554, 0.2948, 0.9555, 0.3039, 0.9571, 0.2993, 0.9564, 0.3001, 0.9569, 0.3049, 0.9575, 0.2968, 0.9443, 0.3018, 0.9456, 0.3026, 0.946, 0.2973, 0.9447, 0.3074, 0.9467, 0.3049, 0.9575, 0.3001, 0.9569, 0.3026, 0.946, 0.2968, 0.9443, 0.2942, 0.9552, 0.2993, 0.9564, 0.3018, 0.9456, 0.3114, 0.9474, 0.3089, 0.9582, 0.3049, 0.9575, 0.3074, 0.9467, 0.3077, 0.9577, 0.3039, 0.9571, 0.3049, 0.9575, 0.3089, 0.9582, 0.3018, 0.9456, 0.3064, 0.9462, 0.3074, 0.9467, 0.3026, 0.946, 0.3018, 0.9456, 0.2993, 0.9564, 0.3039, 0.9571, 0.3064, 0.9462, 0.2921, 0.9441, 0.2904, 0.9551, 0.2942, 0.9552, 0.2968, 0.9443, 0.2921, 0.9441, 0.2968, 0.9443, 0.2973, 0.9447, 0.2921, 0.9444, 0.2993, 0.9564, 0.2942, 0.9552, 0.2948, 0.9555, 0.3001, 0.9569, 0.3026, 0.946, 0.3001, 0.9569, 0.2948, 0.9555, 0.2973, 0.9447])
me_bodymesh_011.materials.append(mat_swimsuit)
me_bodymesh_011.use_remesh_preserve_volume = False
me_bodymesh_011.use_remesh_preserve_attributes = False
me_bodymesh_011.use_mirror_vertex_groups = False
me_bodymesh_011.update()
arm_armature = bpy.data.armatures.new('Armature')  # bones are not reproduced

# ---- objects
ob_body = bpy.data.objects.new('Body', me_bodymesh)
ob_head = bpy.data.objects.new('Head', me_head)
ob_leg_l = bpy.data.objects.new('Leg.L', me_legmesh)
ob_arm_l = bpy.data.objects.new('Arm.L', me_armmesh)
ob_armature = bpy.data.objects.new('Armature', arm_armature)
ob_mount = bpy.data.objects.new('mount', me_cube_006)
ob_arm_l_001 = bpy.data.objects.new('Arm.L.001', me_armmesh_1)
ob_leg_l_001 = bpy.data.objects.new('Leg.L.001', me_legmesh_1)
ob_body_003 = bpy.data.objects.new('Body.003', me_bodymesh_002)
ob_body_002 = bpy.data.objects.new('Body.002', me_bodymesh_001)
ob_body_005 = bpy.data.objects.new('Body.005', me_bodymesh_004)
ob_body_004 = bpy.data.objects.new('Body.004', me_bodymesh_003)
ob_body_001 = bpy.data.objects.new('Body.001', me_bodymesh_1)
ob_body_007 = bpy.data.objects.new('Body.007', me_bodymesh_008)
ob_body_008 = bpy.data.objects.new('Body.008', me_bodymesh_009)
ob_body_006 = bpy.data.objects.new('Body.006', me_bodymesh_006)
ob_body_009 = bpy.data.objects.new('Body.009', me_bodymesh_010)
ob_body_010 = bpy.data.objects.new('Body.010', me_bodymesh_011)

# ---- transforms, parenting, visibility, modifiers, constraints
ob_body.parent = ob_armature
ob_body.location = (0.0, 0.0, 0.0)
ob_body.lock_rotations_4d = False
ob_body.empty_display_type = 'ARROWS'
ob_body.lineart.crease_threshold = 0.0
ob_body.material_slots[0].link = 'OBJECT'; ob_body.material_slots[0].material = mat_maintex
_vg = ob_body.vertex_groups.new(name='Hip')
_vg = ob_body.vertex_groups.new(name='Arm1.L')
_vg = ob_body.vertex_groups.new(name='Body')
_vg = ob_body.vertex_groups.new(name='Leg1.L')
_vg = ob_body.vertex_groups.new(name='Arm1.R')
_vg = ob_body.vertex_groups.new(name='Leg1.R')
_vg = ob_body.vertex_groups.new(name='Head')
_m = ob_body.modifiers.new('Mirror', 'MIRROR')
_m = ob_body.modifiers.new('Armature', 'ARMATURE')
_m.object = ob_armature
ob_head.parent = ob_armature
ob_head.location = (0.0, 2.954e-08, 0.9189)
ob_head.lineart.crease_threshold = 0.0
ob_head.material_slots[0].link = 'OBJECT'; ob_head.material_slots[0].material = mat_maintex
_vg = ob_head.vertex_groups.new(name='Hip')
_vg = ob_head.vertex_groups.new(name='Head')
_vg = ob_head.vertex_groups.new(name='Arm1.L')
_vg = ob_head.vertex_groups.new(name='Arm2.L')
_vg = ob_head.vertex_groups.new(name='Hand.L')
_vg = ob_head.vertex_groups.new(name='Body')
_vg = ob_head.vertex_groups.new(name='Leg1.L')
_vg = ob_head.vertex_groups.new(name='Leg2.L')
_vg = ob_head.vertex_groups.new(name='Foot.L')
_vg = ob_head.vertex_groups.new(name='Leg1.R')
_vg = ob_head.vertex_groups.new(name='Leg2.R')
_vg = ob_head.vertex_groups.new(name='Foot.R')
_vg = ob_head.vertex_groups.new(name='Rear')
_vg = ob_head.vertex_groups.new(name='Arm1.R')
_vg = ob_head.vertex_groups.new(name='Arm2.R')
_vg = ob_head.vertex_groups.new(name='Hand.R')
_m = ob_head.modifiers.new('Mirror', 'MIRROR')
_m = ob_head.modifiers.new('Armature', 'ARMATURE')
_m.object = ob_armature
ob_leg_l.parent = ob_armature
ob_leg_l.location = (0.0, 0.0, 0.0)
ob_leg_l.lineart.crease_threshold = 0.0
ob_leg_l.material_slots[0].link = 'OBJECT'; ob_leg_l.material_slots[0].material = mat_maintex
_vg = ob_leg_l.vertex_groups.new(name='Leg1.L')
_vg = ob_leg_l.vertex_groups.new(name='Leg2.L')
_vg = ob_leg_l.vertex_groups.new(name='Foot.L')
_vg = ob_leg_l.vertex_groups.new(name='Leg1.R')
_vg = ob_leg_l.vertex_groups.new(name='Leg2.R')
_vg = ob_leg_l.vertex_groups.new(name='Foot.R')
_m = ob_leg_l.modifiers.new('Mirror', 'MIRROR')
_m = ob_leg_l.modifiers.new('Armature', 'ARMATURE')
_m.object = ob_armature
ob_arm_l.parent = ob_armature
ob_arm_l.location = (0.0, 0.0, 0.0)
ob_arm_l.lineart.crease_threshold = 0.0
ob_arm_l.material_slots[0].link = 'OBJECT'; ob_arm_l.material_slots[0].material = mat_maintex
_vg = ob_arm_l.vertex_groups.new(name='Arm1.L')
_vg = ob_arm_l.vertex_groups.new(name='Arm2.L')
_vg = ob_arm_l.vertex_groups.new(name='Hand.L')
_vg = ob_arm_l.vertex_groups.new(name='Arm1.R')
_vg = ob_arm_l.vertex_groups.new(name='Arm2.R')
_vg = ob_arm_l.vertex_groups.new(name='Hand.R')
_m = ob_arm_l.modifiers.new('Mirror', 'MIRROR')
_m = ob_arm_l.modifiers.new('Armature', 'ARMATURE')
_m.object = ob_armature
ob_armature.location = (0.0, 0.0, 0.0)
ob_armature.lineart.crease_threshold = 0.0
ob_mount.location = (8.625e-33, 0.1749, 3.884e-17)
ob_mount.lineart.crease_threshold = 0.0
ob_mount.material_slots[0].link = 'OBJECT'; ob_mount.material_slots[0].material = mat_maintex
_vg = ob_mount.vertex_groups.new(name='Rear')
_m = ob_mount.modifiers.new('Mirror', 'MIRROR')
_m = ob_mount.modifiers.new('Armature', 'ARMATURE')
_m.object = ob_armature
ob_arm_l_001.parent = ob_armature
ob_arm_l_001.location = (0.0, 0.0, 0.0)
ob_arm_l_001.lineart.crease_threshold = 0.0
ob_arm_l_001.material_slots[0].link = 'OBJECT'; ob_arm_l_001.material_slots[0].material = mat_swimsuit
_vg = ob_arm_l_001.vertex_groups.new(name='Arm1.L')
_vg.add([0, 1, 2, 3, 4, 5, 6, 7], 1.0, 'REPLACE')
_vg = ob_arm_l_001.vertex_groups.new(name='Arm2.L')
_vg.add([8, 9, 10, 11], 1.0, 'REPLACE')
_vg = ob_arm_l_001.vertex_groups.new(name='Hand.L')
_vg.add([12, 13, 14, 15, 16, 17, 18, 19, 20, 21, 22, 23, 24, 25, 26, 27, 28, 29, 30, 31], 1.0, 'REPLACE')
_vg = ob_arm_l_001.vertex_groups.new(name='Arm1.R')
_vg = ob_arm_l_001.vertex_groups.new(name='Arm2.R')
_vg = ob_arm_l_001.vertex_groups.new(name='Hand.R')
_m = ob_arm_l_001.modifiers.new('Mirror', 'MIRROR')
_m = ob_arm_l_001.modifiers.new('Armature', 'ARMATURE')
_m.object = ob_armature
ob_leg_l_001.parent = ob_armature
ob_leg_l_001.location = (0.0, 0.0, 0.0)
ob_leg_l_001.lineart.crease_threshold = 0.0
ob_leg_l_001.material_slots[0].link = 'OBJECT'; ob_leg_l_001.material_slots[0].material = mat_swimsuit
_vg = ob_leg_l_001.vertex_groups.new(name='Leg1.L')
_vg.add([0, 1, 2, 3, 4, 5, 6, 7], 1.0, 'REPLACE')
_vg = ob_leg_l_001.vertex_groups.new(name='Leg2.L')
_vg.add([8, 9, 10, 11], 1.0, 'REPLACE')
_vg = ob_leg_l_001.vertex_groups.new(name='Foot.L')
_vg.add([12, 13, 14, 15, 16, 17, 18, 19], 1.0, 'REPLACE')
_vg = ob_leg_l_001.vertex_groups.new(name='Leg1.R')
_vg = ob_leg_l_001.vertex_groups.new(name='Leg2.R')
_vg = ob_leg_l_001.vertex_groups.new(name='Foot.R')
_m = ob_leg_l_001.modifiers.new('Mirror', 'MIRROR')
_m = ob_leg_l_001.modifiers.new('Armature', 'ARMATURE')
_m.object = ob_armature
ob_body_003.parent = ob_armature
ob_body_003.location = (0.0, 0.0, 0.0)
ob_body_003.lock_rotations_4d = False
ob_body_003.empty_display_type = 'ARROWS'
ob_body_003.lineart.crease_threshold = 0.0
ob_body_003.material_slots[0].link = 'OBJECT'; ob_body_003.material_slots[0].material = mat_swimsuit
_vg = ob_body_003.vertex_groups.new(name='Hip')
_vg.add([0, 2, 7, 8, 17, 18, 24, 25, 28, 29], 1.0, 'REPLACE')
_vg = ob_body_003.vertex_groups.new(name='Arm1.L')
for _i, _w in zip([1, 3, 4, 5, 8, 9, 10, 11, 12, 13, 14, 15, 16, 19, 20, 22, 24, 25, 26, 27, 28], [0.04808, 0.003349, 0.00183, 0.002019, 0.0, 0.08511, 0.03583, 0.01647, 1.0, 1.0, 1.0, 1.0, 0.08931, 1.216e-05, 0.07866, 0.0, 0.0, 0.0, 0.01828, 3.457e-06, 0.0]): _vg.add([_i], _w, 'REPLACE')
_vg = ob_body_003.vertex_groups.new(name='Body')
for _i, _w in zip([1, 3, 4, 9, 10, 11, 16, 18, 19, 20, 21, 26, 27, 30, 31, 32, 33, 34, 35, 36, 37], [1.0, 1.0, 1.0, 1.0, 1.0, 1.0, 1.0, 1.0, 1.0, 1.0, 1.0, 1.0, 1.0, 0.0, 0.0, 0.0, 0.0, 0.0, 0.0, 0.0, 0.0]): _vg.add([_i], _w, 'REPLACE')
_vg = ob_body_003.vertex_groups.new(name='Leg1.L')
for _i, _w in zip([0, 2, 7, 8, 18, 24, 28, 29, 30, 31, 32, 33, 34, 35, 36, 37], [0.0, 0.0, 0.0, 0.0, 0.0, 0.0, 0.0, 0.0, 1.0, 1.0, 1.0, 1.0, 1.0, 1.0, 1.0, 1.0]): _vg.add([_i], _w, 'REPLACE')
_vg = ob_body_003.vertex_groups.new(name='Arm1.R')
_vg = ob_body_003.vertex_groups.new(name='Leg1.R')
_vg = ob_body_003.vertex_groups.new(name='Head')
_vg.add([5, 6, 22, 23], 1.0, 'REPLACE')
_m = ob_body_003.modifiers.new('Mirror', 'MIRROR')
_m = ob_body_003.modifiers.new('Armature', 'ARMATURE')
_m.object = ob_armature
ob_body_002.parent = ob_armature
ob_body_002.location = (0.0, 0.0, 0.0)
ob_body_002.lock_rotations_4d = False
ob_body_002.empty_display_type = 'ARROWS'
ob_body_002.lineart.crease_threshold = 0.0
ob_body_002.material_slots[0].link = 'OBJECT'; ob_body_002.material_slots[0].material = mat_swimsuit
_vg = ob_body_002.vertex_groups.new(name='Hip')
_vg.add([0, 2, 7, 8, 17, 18, 24, 25, 28, 29], 1.0, 'REPLACE')
_vg = ob_body_002.vertex_groups.new(name='Arm1.L')
for _i, _w in zip([1, 3, 4, 5, 8, 9, 10, 11, 12, 13, 14, 15, 16, 19, 20, 22, 24, 25, 26, 27, 28], [0.04808, 0.003349, 0.00183, 0.002019, 0.0, 0.08511, 0.03583, 0.01647, 1.0, 1.0, 1.0, 1.0, 0.08931, 1.216e-05, 0.07866, 0.0, 0.0, 0.0, 0.01828, 3.457e-06, 0.0]): _vg.add([_i], _w, 'REPLACE')
_vg = ob_body_002.vertex_groups.new(name='Body')
for _i, _w in zip([1, 3, 4, 9, 10, 11, 16, 18, 19, 20, 21, 26, 27, 30, 31, 32, 33, 34, 35, 36, 37], [1.0, 1.0, 1.0, 1.0, 1.0, 1.0, 1.0, 1.0, 1.0, 1.0, 1.0, 1.0, 1.0, 0.0, 0.0, 0.0, 0.0, 0.0, 0.0, 0.0, 0.0]): _vg.add([_i], _w, 'REPLACE')
_vg = ob_body_002.vertex_groups.new(name='Leg1.L')
for _i, _w in zip([0, 2, 7, 8, 18, 24, 28, 29, 30, 31, 32, 33, 34, 35, 36, 37], [0.0, 0.0, 0.0, 0.0, 0.0, 0.0, 0.0, 0.0, 1.0, 1.0, 1.0, 1.0, 1.0, 1.0, 1.0, 1.0]): _vg.add([_i], _w, 'REPLACE')
_vg = ob_body_002.vertex_groups.new(name='Arm1.R')
_vg = ob_body_002.vertex_groups.new(name='Leg1.R')
_vg = ob_body_002.vertex_groups.new(name='Head')
_vg.add([5, 6, 22, 23], 1.0, 'REPLACE')
_m = ob_body_002.modifiers.new('Mirror', 'MIRROR')
_m = ob_body_002.modifiers.new('Armature', 'ARMATURE')
_m.object = ob_armature
ob_body_005.parent = ob_armature
ob_body_005.location = (0.0, 0.0, 0.0)
ob_body_005.lock_rotations_4d = False
ob_body_005.empty_display_type = 'ARROWS'
ob_body_005.lineart.crease_threshold = 0.0
ob_body_005.material_slots[0].link = 'OBJECT'; ob_body_005.material_slots[0].material = mat_swimsuit
_vg = ob_body_005.vertex_groups.new(name='Hip')
for _i, _w in zip([0, 2, 7, 8, 17, 18, 24, 25, 28, 29, 38, 39, 40, 41, 42, 43, 44, 45, 46], [1.0, 1.0, 1.0, 1.0, 1.0, 1.0, 1.0, 1.0, 1.0, 1.0, 0.5, 0.5, 0.5, 0.5, 1.0, 1.0, 1.0, 1.0, 1.0]): _vg.add([_i], _w, 'REPLACE')
_vg = ob_body_005.vertex_groups.new(name='Arm1.L')
for _i, _w in zip([1, 3, 4, 5, 8, 9, 10, 11, 12, 13, 14, 15, 16, 19, 20, 22, 24, 25, 26, 27, 28, 38, 39, 40, 41], [0.04808, 0.003349, 0.00183, 0.002019, 0.0, 0.08511, 0.03583, 0.01647, 1.0, 1.0, 1.0, 1.0, 0.08931, 1.216e-05, 0.07866, 0.0, 0.0, 0.0, 0.01828, 3.457e-06, 0.0, 0.04256, 1.729e-06, 0.00914, 0.008236]): _vg.add([_i], _w, 'REPLACE')
_vg = ob_body_005.vertex_groups.new(name='Body')
for _i, _w in zip([1, 3, 4, 9, 10, 11, 16, 18, 19, 20, 21, 26, 27, 30, 31, 32, 33, 34, 35, 36, 37, 38, 39, 40, 41, 46, 47, 48, 49, 50, 51, 52, 53, 54, 55, 56, 57, 58, 59, 60, 61, 62, 63, 64, 65, 66, 67, 68, 69, 70, 71, 72, 73, 74, 75, 76, 77, 78, 79, 80, 81, 82, 83, 84, 85, 86], [1.0, 1.0, 1.0, 1.0, 1.0, 1.0, 1.0, 1.0, 1.0, 1.0, 1.0, 1.0, 1.0, 0.0, 0.0, 0.0, 0.0, 0.0, 0.0, 0.0, 0.0, 0.5, 0.5, 0.5, 0.5, 0.5, 1.0, 1.0, 1.0, 1.0, 1.0, 1.0, 1.0, 1.0, 1.0, 1.0, 1.0, 1.0, 1.0, 1.0, 1.0, 1.0, 1.0, 1.0, 1.0, 1.0, 1.0, 1.0, 1.0, 1.0, 1.0, 1.0, 1.0, 1.0, 1.0, 1.0, 1.0, 1.0, 1.0, 1.0, 1.0, 1.0, 1.0, 1.0, 1.0, 1.0]): _vg.add([_i], _w, 'REPLACE')
_vg = ob_body_005.vertex_groups.new(name='Leg1.L')
for _i, _w in zip([0, 2, 7, 8, 18, 24, 28, 29, 30, 31, 32, 33, 34, 35, 36, 37], [0.0, 0.0, 0.0, 0.0, 0.0, 0.0, 0.0, 0.0, 1.0, 1.0, 1.0, 1.0, 1.0, 1.0, 1.0, 1.0]): _vg.add([_i], _w, 'REPLACE')
_vg = ob_body_005.vertex_groups.new(name='Arm1.R')
_vg = ob_body_005.vertex_groups.new(name='Leg1.R')
_vg = ob_body_005.vertex_groups.new(name='Head')
_vg.add([5, 6, 22, 23], 1.0, 'REPLACE')
_m = ob_body_005.modifiers.new('Mirror', 'MIRROR')
_m = ob_body_005.modifiers.new('Armature', 'ARMATURE')
_m.object = ob_armature
ob_body_004.parent = ob_armature
ob_body_004.location = (0.0, 0.0, 0.0)
ob_body_004.lock_rotations_4d = False
ob_body_004.empty_display_type = 'ARROWS'
ob_body_004.lineart.crease_threshold = 0.0
ob_body_004.material_slots[0].link = 'OBJECT'; ob_body_004.material_slots[0].material = mat_swimsuit
_vg = ob_body_004.vertex_groups.new(name='Hip')
for _i, _w in zip([0, 2, 7, 8, 17, 18, 24, 25, 28, 29, 38, 39, 40, 41, 42, 43, 44, 45, 46], [1.0, 1.0, 1.0, 1.0, 1.0, 1.0, 1.0, 1.0, 1.0, 1.0, 0.5, 0.5, 0.5, 0.5, 1.0, 1.0, 1.0, 1.0, 1.0]): _vg.add([_i], _w, 'REPLACE')
_vg = ob_body_004.vertex_groups.new(name='Arm1.L')
for _i, _w in zip([1, 3, 4, 5, 8, 9, 10, 11, 12, 13, 14, 15, 16, 19, 20, 22, 24, 25, 26, 27, 28, 38, 39, 40, 41], [0.04808, 0.003349, 0.00183, 0.002019, 0.0, 0.08511, 0.03583, 0.01647, 1.0, 1.0, 1.0, 1.0, 0.08931, 1.216e-05, 0.07866, 0.0, 0.0, 0.0, 0.01828, 3.457e-06, 0.0, 0.04256, 1.729e-06, 0.00914, 0.008236]): _vg.add([_i], _w, 'REPLACE')
_vg = ob_body_004.vertex_groups.new(name='Body')
for _i, _w in zip([1, 3, 4, 9, 10, 11, 16, 18, 19, 20, 21, 26, 27, 30, 31, 32, 33, 34, 35, 36, 37, 38, 39, 40, 41, 46], [1.0, 1.0, 1.0, 1.0, 1.0, 1.0, 1.0, 1.0, 1.0, 1.0, 1.0, 1.0, 1.0, 0.0, 0.0, 0.0, 0.0, 0.0, 0.0, 0.0, 0.0, 0.5, 0.5, 0.5, 0.5, 0.5]): _vg.add([_i], _w, 'REPLACE')
_vg = ob_body_004.vertex_groups.new(name='Leg1.L')
for _i, _w in zip([0, 2, 7, 8, 18, 24, 28, 29, 30, 31, 32, 33, 34, 35, 36, 37], [0.0, 0.0, 0.0, 0.0, 0.0, 0.0, 0.0, 0.0, 1.0, 1.0, 1.0, 1.0, 1.0, 1.0, 1.0, 1.0]): _vg.add([_i], _w, 'REPLACE')
_vg = ob_body_004.vertex_groups.new(name='Arm1.R')
_vg = ob_body_004.vertex_groups.new(name='Leg1.R')
_vg = ob_body_004.vertex_groups.new(name='Head')
_vg.add([5, 6, 22, 23], 1.0, 'REPLACE')
_m = ob_body_004.modifiers.new('Mirror', 'MIRROR')
_m = ob_body_004.modifiers.new('Armature', 'ARMATURE')
_m.object = ob_armature
ob_body_001.parent = ob_armature
ob_body_001.location = (0.0, 0.0, 0.0)
ob_body_001.lock_rotations_4d = False
ob_body_001.empty_display_type = 'ARROWS'
ob_body_001.lineart.crease_threshold = 0.0
ob_body_001.material_slots[0].link = 'OBJECT'; ob_body_001.material_slots[0].material = mat_swimsuit
_vg = ob_body_001.vertex_groups.new(name='Hip')
_vg.add([0, 2, 7, 8, 17, 18, 24, 25, 28, 29], 1.0, 'REPLACE')
_vg = ob_body_001.vertex_groups.new(name='Arm1.L')
for _i, _w in zip([1, 3, 4, 5, 8, 9, 10, 11, 12, 13, 14, 15, 16, 19, 20, 22, 24, 25, 26, 27, 28], [0.04808, 0.003349, 0.00183, 0.002019, 0.0, 0.08511, 0.03583, 0.01647, 1.0, 1.0, 1.0, 1.0, 0.08931, 1.216e-05, 0.07866, 0.0, 0.0, 0.0, 0.01828, 3.457e-06, 0.0]): _vg.add([_i], _w, 'REPLACE')
_vg = ob_body_001.vertex_groups.new(name='Body')
for _i, _w in zip([1, 3, 4, 9, 10, 11, 16, 18, 19, 20, 21, 26, 27, 30, 31, 32, 33, 34, 35, 36, 37], [1.0, 1.0, 1.0, 1.0, 1.0, 1.0, 1.0, 1.0, 1.0, 1.0, 1.0, 1.0, 1.0, 0.0, 0.0, 0.0, 0.0, 0.0, 0.0, 0.0, 0.0]): _vg.add([_i], _w, 'REPLACE')
_vg = ob_body_001.vertex_groups.new(name='Leg1.L')
for _i, _w in zip([0, 2, 7, 8, 18, 24, 28, 29, 30, 31, 32, 33, 34, 35, 36, 37], [0.0, 0.0, 0.0, 0.0, 0.0, 0.0, 0.0, 0.0, 1.0, 1.0, 1.0, 1.0, 1.0, 1.0, 1.0, 1.0]): _vg.add([_i], _w, 'REPLACE')
_vg = ob_body_001.vertex_groups.new(name='Arm1.R')
_vg = ob_body_001.vertex_groups.new(name='Leg1.R')
_vg = ob_body_001.vertex_groups.new(name='Head')
_vg.add([5, 6, 22, 23], 1.0, 'REPLACE')
_m = ob_body_001.modifiers.new('Mirror', 'MIRROR')
_m = ob_body_001.modifiers.new('Armature', 'ARMATURE')
_m.object = ob_armature
ob_body_007.parent = ob_armature
ob_body_007.location = (0.0, 0.0, 0.0)
ob_body_007.lock_rotations_4d = False
ob_body_007.empty_display_type = 'ARROWS'
ob_body_007.lineart.crease_threshold = 0.0
ob_body_007.material_slots[0].link = 'OBJECT'; ob_body_007.material_slots[0].material = mat_swimsuit
_vg = ob_body_007.vertex_groups.new(name='Hip')
_vg.add([0, 2, 7, 8, 17, 18, 24, 25, 28, 29], 1.0, 'REPLACE')
_vg = ob_body_007.vertex_groups.new(name='Arm1.L')
for _i, _w in zip([1, 3, 4, 5, 8, 9, 10, 11, 12, 13, 14, 15, 16, 19, 20, 22, 24, 25, 26, 27, 28], [0.04808, 0.003349, 0.00183, 0.002019, 0.0, 0.08511, 0.03583, 0.01647, 1.0, 1.0, 1.0, 1.0, 0.08931, 1.216e-05, 0.07866, 0.0, 0.0, 0.0, 0.01828, 3.457e-06, 0.0]): _vg.add([_i], _w, 'REPLACE')
_vg = ob_body_007.vertex_groups.new(name='Body')
for _i, _w in zip([1, 3, 4, 9, 10, 11, 16, 18, 19, 20, 21, 26, 27, 30, 31, 32, 33, 34, 35, 36, 37], [1.0, 1.0, 1.0, 1.0, 1.0, 1.0, 1.0, 1.0, 1.0, 1.0, 1.0, 1.0, 1.0, 0.0, 0.0, 0.0, 0.0, 0.0, 0.0, 0.0, 0.0]): _vg.add([_i], _w, 'REPLACE')
_vg = ob_body_007.vertex_groups.new(name='Leg1.L')
for _i, _w in zip([0, 2, 7, 8, 18, 24, 28, 29, 30, 31, 32, 33, 34, 35, 36, 37], [0.0, 0.0, 0.0, 0.0, 0.0, 0.0, 0.0, 0.0, 1.0, 1.0, 1.0, 1.0, 1.0, 1.0, 1.0, 1.0]): _vg.add([_i], _w, 'REPLACE')
_vg = ob_body_007.vertex_groups.new(name='Arm1.R')
_vg = ob_body_007.vertex_groups.new(name='Leg1.R')
_vg = ob_body_007.vertex_groups.new(name='Head')
_vg.add([5, 6, 22, 23], 1.0, 'REPLACE')
_m = ob_body_007.modifiers.new('Mirror', 'MIRROR')
_m = ob_body_007.modifiers.new('Armature', 'ARMATURE')
_m.object = ob_armature
ob_body_008.parent = ob_armature
ob_body_008.location = (0.0, 0.0, 0.0)
ob_body_008.lock_rotations_4d = False
ob_body_008.empty_display_type = 'ARROWS'
ob_body_008.lineart.crease_threshold = 0.0
ob_body_008.material_slots[0].link = 'OBJECT'; ob_body_008.material_slots[0].material = mat_swimsuit
_vg = ob_body_008.vertex_groups.new(name='Hip')
for _i, _w in zip([0, 2, 7, 8, 17, 18, 24, 25, 28, 29, 38, 39, 40, 41, 42, 43, 44, 45, 46], [1.0, 1.0, 1.0, 1.0, 1.0, 1.0, 1.0, 1.0, 1.0, 1.0, 0.5, 0.5, 0.5, 0.5, 1.0, 1.0, 1.0, 1.0, 1.0]): _vg.add([_i], _w, 'REPLACE')
_vg = ob_body_008.vertex_groups.new(name='Arm1.L')
for _i, _w in zip([1, 3, 4, 5, 8, 9, 10, 11, 12, 13, 14, 15, 16, 19, 20, 22, 24, 25, 26, 27, 28, 38, 39, 40, 41], [0.04808, 0.003349, 0.00183, 0.002019, 0.0, 0.08511, 0.03583, 0.01647, 1.0, 1.0, 1.0, 1.0, 0.08931, 1.216e-05, 0.07866, 0.0, 0.0, 0.0, 0.01828, 3.457e-06, 0.0, 0.04256, 1.729e-06, 0.00914, 0.008236]): _vg.add([_i], _w, 'REPLACE')
_vg = ob_body_008.vertex_groups.new(name='Body')
for _i, _w in zip([1, 3, 4, 9, 10, 11, 16, 18, 19, 20, 21, 26, 27, 30, 31, 32, 33, 34, 35, 36, 37, 38, 39, 40, 41, 46], [1.0, 1.0, 1.0, 1.0, 1.0, 1.0, 1.0, 1.0, 1.0, 1.0, 1.0, 1.0, 1.0, 0.0, 0.0, 0.0, 0.0, 0.0, 0.0, 0.0, 0.0, 0.5, 0.5, 0.5, 0.5, 0.5]): _vg.add([_i], _w, 'REPLACE')
_vg = ob_body_008.vertex_groups.new(name='Leg1.L')
for _i, _w in zip([0, 2, 7, 8, 18, 24, 28, 29, 30, 31, 32, 33, 34, 35, 36, 37], [0.0, 0.0, 0.0, 0.0, 0.0, 0.0, 0.0, 0.0, 1.0, 1.0, 1.0, 1.0, 1.0, 1.0, 1.0, 1.0]): _vg.add([_i], _w, 'REPLACE')
_vg = ob_body_008.vertex_groups.new(name='Arm1.R')
_vg = ob_body_008.vertex_groups.new(name='Leg1.R')
_vg = ob_body_008.vertex_groups.new(name='Head')
_vg.add([5, 6, 22, 23], 1.0, 'REPLACE')
_m = ob_body_008.modifiers.new('Mirror', 'MIRROR')
_m = ob_body_008.modifiers.new('Armature', 'ARMATURE')
_m.object = ob_armature
ob_body_006.parent = ob_armature
ob_body_006.location = (0.0, 0.0, 0.0)
ob_body_006.lock_rotations_4d = False
ob_body_006.empty_display_type = 'ARROWS'
ob_body_006.lineart.crease_threshold = 0.0
ob_body_006.material_slots[0].link = 'OBJECT'; ob_body_006.material_slots[0].material = mat_swimsuit
_vg = ob_body_006.vertex_groups.new(name='Hip')
_vg.add([0, 2, 7, 8, 17, 18, 24, 25, 28, 29], 1.0, 'REPLACE')
_vg = ob_body_006.vertex_groups.new(name='Arm1.L')
for _i, _w in zip([1, 3, 4, 5, 8, 9, 10, 11, 12, 13, 14, 15, 16, 19, 20, 22, 24, 25, 26, 27, 28], [0.04808, 0.003349, 0.00183, 0.002019, 0.0, 0.08511, 0.03583, 0.01647, 1.0, 1.0, 1.0, 1.0, 0.08931, 1.216e-05, 0.07866, 0.0, 0.0, 0.0, 0.01828, 3.457e-06, 0.0]): _vg.add([_i], _w, 'REPLACE')
_vg = ob_body_006.vertex_groups.new(name='Body')
for _i, _w in zip([1, 3, 4, 9, 10, 11, 16, 18, 19, 20, 21, 26, 27, 30, 31, 32, 33, 34, 35, 36, 37], [1.0, 1.0, 1.0, 1.0, 1.0, 1.0, 1.0, 1.0, 1.0, 1.0, 1.0, 1.0, 1.0, 0.0, 0.0, 0.0, 0.0, 0.0, 0.0, 0.0, 0.0]): _vg.add([_i], _w, 'REPLACE')
_vg = ob_body_006.vertex_groups.new(name='Leg1.L')
for _i, _w in zip([0, 2, 7, 8, 18, 24, 28, 29, 30, 31, 32, 33, 34, 35, 36, 37], [0.0, 0.0, 0.0, 0.0, 0.0, 0.0, 0.0, 0.0, 1.0, 1.0, 1.0, 1.0, 1.0, 1.0, 1.0, 1.0]): _vg.add([_i], _w, 'REPLACE')
_vg = ob_body_006.vertex_groups.new(name='Arm1.R')
_vg = ob_body_006.vertex_groups.new(name='Leg1.R')
_vg = ob_body_006.vertex_groups.new(name='Head')
_vg.add([5, 6, 22, 23], 1.0, 'REPLACE')
_m = ob_body_006.modifiers.new('Mirror', 'MIRROR')
_m = ob_body_006.modifiers.new('Armature', 'ARMATURE')
_m.object = ob_armature
ob_body_009.parent = ob_armature
ob_body_009.location = (0.0, 0.0, 0.0)
ob_body_009.lock_rotations_4d = False
ob_body_009.empty_display_type = 'ARROWS'
ob_body_009.lineart.crease_threshold = 0.0
ob_body_009.material_slots[0].link = 'OBJECT'; ob_body_009.material_slots[0].material = mat_swimsuit
_vg = ob_body_009.vertex_groups.new(name='Hip')
for _i, _w in zip([0, 2, 7, 8, 17, 18, 24, 25, 28, 29, 38, 39, 40, 41, 42, 43, 44, 45, 46], [1.0, 1.0, 1.0, 1.0, 1.0, 1.0, 1.0, 1.0, 1.0, 1.0, 0.5, 0.5, 0.5, 0.5, 1.0, 1.0, 1.0, 1.0, 1.0]): _vg.add([_i], _w, 'REPLACE')
_vg = ob_body_009.vertex_groups.new(name='Arm1.L')
for _i, _w in zip([1, 3, 4, 5, 8, 9, 10, 11, 12, 13, 14, 15, 16, 19, 20, 22, 24, 25, 26, 27, 28, 38, 39, 40, 41], [0.04808, 0.003349, 0.00183, 0.002019, 0.0, 0.08511, 0.03583, 0.01647, 1.0, 1.0, 1.0, 1.0, 0.08931, 1.216e-05, 0.07866, 0.0, 0.0, 0.0, 0.01828, 3.457e-06, 0.0, 0.04256, 1.729e-06, 0.00914, 0.008236]): _vg.add([_i], _w, 'REPLACE')
_vg = ob_body_009.vertex_groups.new(name='Body')
for _i, _w in zip([1, 3, 4, 9, 10, 11, 16, 18, 19, 20, 21, 26, 27, 30, 31, 32, 33, 34, 35, 36, 37, 38, 39, 40, 41, 46, 47, 48, 49, 50, 51, 52, 53, 54, 55, 56, 57, 58, 59, 60, 61, 62, 63, 64, 65, 66, 67, 68, 69, 70, 71, 72, 73, 74, 75, 76, 77, 78, 79, 80, 81, 82, 83, 84, 85, 86], [1.0, 1.0, 1.0, 1.0, 1.0, 1.0, 1.0, 1.0, 1.0, 1.0, 1.0, 1.0, 1.0, 0.0, 0.0, 0.0, 0.0, 0.0, 0.0, 0.0, 0.0, 0.5, 0.5, 0.5, 0.5, 0.5, 1.0, 1.0, 1.0, 1.0, 1.0, 1.0, 1.0, 1.0, 1.0, 1.0, 1.0, 1.0, 1.0, 1.0, 1.0, 1.0, 1.0, 1.0, 1.0, 1.0, 1.0, 1.0, 1.0, 1.0, 1.0, 1.0, 1.0, 1.0, 1.0, 1.0, 1.0, 1.0, 1.0, 1.0, 1.0, 1.0, 1.0, 1.0, 1.0, 1.0]): _vg.add([_i], _w, 'REPLACE')
_vg = ob_body_009.vertex_groups.new(name='Leg1.L')
for _i, _w in zip([0, 2, 7, 8, 18, 24, 28, 29, 30, 31, 32, 33, 34, 35, 36, 37], [0.0, 0.0, 0.0, 0.0, 0.0, 0.0, 0.0, 0.0, 1.0, 1.0, 1.0, 1.0, 1.0, 1.0, 1.0, 1.0]): _vg.add([_i], _w, 'REPLACE')
_vg = ob_body_009.vertex_groups.new(name='Arm1.R')
_vg = ob_body_009.vertex_groups.new(name='Leg1.R')
_vg = ob_body_009.vertex_groups.new(name='Head')
_vg.add([5, 6, 22, 23], 1.0, 'REPLACE')
_m = ob_body_009.modifiers.new('Mirror', 'MIRROR')
_m = ob_body_009.modifiers.new('Armature', 'ARMATURE')
_m.object = ob_armature
ob_body_010.parent = ob_armature
ob_body_010.location = (0.0, 0.0, 0.0)
ob_body_010.lock_rotations_4d = False
ob_body_010.empty_display_type = 'ARROWS'
ob_body_010.lineart.crease_threshold = 0.0
_vg = ob_body_010.vertex_groups.new(name='Hip')
_vg.add([0, 2, 7, 8, 17, 18, 24, 25, 28, 29], 1.0, 'REPLACE')
_vg = ob_body_010.vertex_groups.new(name='Arm1.L')
for _i, _w in zip([1, 3, 4, 5, 8, 9, 10, 11, 12, 13, 14, 15, 16, 19, 20, 22, 24, 25, 26, 27, 28], [0.04808, 0.003349, 0.00183, 0.002019, 0.0, 0.08511, 0.03583, 0.01647, 1.0, 1.0, 1.0, 1.0, 0.08931, 1.216e-05, 0.07866, 0.0, 0.0, 0.0, 0.01828, 3.457e-06, 0.0]): _vg.add([_i], _w, 'REPLACE')
_vg = ob_body_010.vertex_groups.new(name='Body')
for _i, _w in zip([1, 3, 4, 9, 10, 11, 16, 18, 19, 20, 21, 26, 27, 30, 31, 32, 33, 34, 35, 36, 37, 38, 39, 40, 41, 42, 43, 44, 45, 46, 47, 48, 49, 50, 51, 52, 53, 54, 55, 56, 57], [1.0, 1.0, 1.0, 1.0, 1.0, 1.0, 1.0, 1.0, 1.0, 1.0, 1.0, 1.0, 1.0, 0.0, 0.0, 0.0, 0.0, 0.0, 0.0, 0.0, 0.0, 1.0, 1.0, 1.0, 1.0, 1.0, 1.0, 1.0, 1.0, 1.0, 1.0, 1.0, 1.0, 1.0, 1.0, 1.0, 1.0, 1.0, 1.0, 1.0, 1.0]): _vg.add([_i], _w, 'REPLACE')
_vg = ob_body_010.vertex_groups.new(name='Leg1.L')
for _i, _w in zip([0, 2, 7, 8, 18, 24, 28, 29, 30, 31, 32, 33, 34, 35, 36, 37], [0.0, 0.0, 0.0, 0.0, 0.0, 0.0, 0.0, 0.0, 1.0, 1.0, 1.0, 1.0, 1.0, 1.0, 1.0, 1.0]): _vg.add([_i], _w, 'REPLACE')
_vg = ob_body_010.vertex_groups.new(name='Arm1.R')
_vg = ob_body_010.vertex_groups.new(name='Leg1.R')
_vg = ob_body_010.vertex_groups.new(name='Head')
_vg.add([5, 6, 22, 23], 1.0, 'REPLACE')
_m = ob_body_010.modifiers.new('Mirror', 'MIRROR')
_m = ob_body_010.modifiers.new('Armature', 'ARMATURE')
_m.object = ob_armature

# ---- collection membership
col_maindata.objects.link(ob_body)
col_maindata.objects.link(ob_head)
col_maindata.objects.link(ob_leg_l)
col_maindata.objects.link(ob_arm_l)
col_maindata.objects.link(ob_armature)
col_maindata.objects.link(ob_mount)
col_a150.objects.link(ob_arm_l_001)
col_l174.objects.link(ob_leg_l_001)
col_b166.objects.link(ob_body_003)
col_b162.objects.link(ob_body_002)
col_b190.objects.link(ob_body_005)
col_b198.objects.link(ob_body_004)
col_b174.objects.link(ob_body_001)
col_b158.objects.link(ob_body_001)
col_b158.objects.link(ob_body_007)
col_b194.objects.link(ob_body_008)
col_b202.objects.link(ob_body_006)
col_b186.objects.link(ob_body_009)
col_b206.objects.link(ob_body_010)
def _layer_coll(name, lc=None):
    lc = lc or bpy.context.view_layer.layer_collection
    for c in lc.children:
        if c.name == name: return c
        r = _layer_coll(name, c)
        if r: return r
_layer_coll('a150').exclude = True
_layer_coll('l174').exclude = True
_layer_coll('b166').exclude = True
_layer_coll('b162').exclude = True
_layer_coll('b190').exclude = True
_layer_coll('b198').exclude = True
_layer_coll('b174').exclude = True
_layer_coll('b158').exclude = True
_layer_coll('rear').exclude = True
_layer_coll('r254').exclude = True
_layer_coll('r258').exclude = True
_layer_coll('r262').exclude = True
_layer_coll('r286').exclude = True
_layer_coll('r306').exclude = True
_layer_coll('r314').exclude = True
_layer_coll('r318').exclude = True
_layer_coll('r310').exclude = True
_layer_coll('r322').exclude = True
_layer_coll('r302').exclude = True
_layer_coll('b194').exclude = True
_layer_coll('b202').exclude = True
_layer_coll('b186').exclude = True

# ---- scene / render settings (as saved in the file)
scene.frame_start = 1; scene.frame_end = 250; scene.frame_set(54)
scene.render.engine = 'BLENDER_EEVEE_NEXT'
scene.cycles.use_denoising = False
scene.cycles.samples = 128
scene.cycles.sampling_pattern = 'TABULATED_SOBOL'
scene.cycles.use_adaptive_sampling = False
scene.cycles.use_light_tree = False
scene.view_settings.view_transform = 'Filmic'
bpy.context.view_layer.update()

# ---- added for rendering (the .blend has no active camera and no usable light): camera, sun
cam_auto = bpy.data.cameras.new('AutoCamera')
cam_auto.lens = 50.0
cam_auto.sensor_width = 36.0
cam_auto.clip_end = 1000.0
ob_auto_camera = bpy.data.objects.new('AutoCamera', cam_auto)
scene.collection.objects.link(ob_auto_camera)
ob_auto_camera.location = (3.67262, -3.80383, 1.99907)
ob_auto_camera.rotation_euler = (1.09748, -7.21219e-08, 0.694738)
scene.camera = ob_auto_camera
light_auto_sun = bpy.data.lights.new('AutoSun', 'SUN')
light_auto_sun.energy = 3.0
light_auto_sun.angle = 0.0523599
ob_auto_sun = bpy.data.objects.new('AutoSun', light_auto_sun)
scene.collection.objects.link(ob_auto_sun)
ob_auto_sun.rotation_euler = (0.872665, 0.174533, 0.523599)
bpy.context.view_layer.update()
